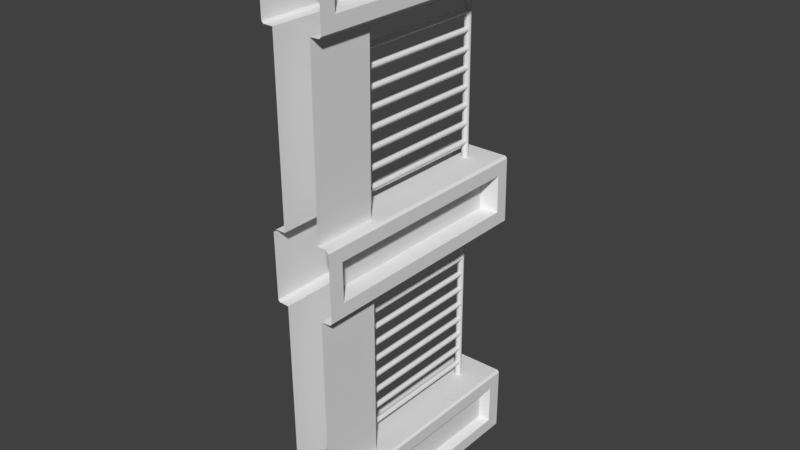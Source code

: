 # Source: wall01.blend  (saved by Blender 2.79.0; exported with 4.5.12 LTS)
import bpy
from mathutils import Matrix  # noqa: F401  (used for matrix-valued properties, if any)

bpy.ops.wm.read_factory_settings(use_empty=True)
scene = bpy.context.scene
scene.name = 'Scene'

# ---- collections
col_collection_1 = bpy.data.collections.new('Collection 1'); scene.collection.children.link(col_collection_1)

# ---- materials (node trees are filled in below, after node groups)
mat_wall01 = bpy.data.materials.new('wall01')
mat_wall01.alpha_threshold = 0.0
mat_wall01.use_transparent_shadow = False
mat_wall01.roughness = 0.5

# ---- material node trees

# ---- world
world_world = bpy.data.worlds.new('World'); scene.world = world_world
world_world.color = (0.05088, 0.05088, 0.05088)
world_world.use_sun_shadow = False
world_world.sun_shadow_jitter_overblur = 0.0
world_world.cycles.sampling_method = 'MANUAL'

# ---- meshes
me_cube_015 = bpy.data.meshes.new('Cube.015')
me_cube_015.from_pydata([(-0.05751, 1.323, -0.5428), (-0.05084, 1.323, -3.507), (-0.02946, 1.274, -0.5427), (-0.02279, 1.274, -3.507), (0.02663, 1.274, -0.5426), (0.0333, 1.274, -3.507), (0.05467, 1.323, -0.5425), (0.06134, 1.323, -3.507), (0.02663, 1.371, -0.5426), (0.0333, 1.371, -3.507), (-0.02946, 1.371, -0.5427), (-0.02279, 1.371, -3.507), (-0.04179, 1.369, -3.175), (-0.04179, 3.479, -3.175), (-0.01855, 1.369, -3.215), (-0.01855, 3.479, -3.215), (0.02774, 1.369, -3.215), (0.02774, 3.479, -3.215), (0.0508, 1.369, -3.174), (0.0508, 3.479, -3.174), (0.02756, 1.369, -3.134), (0.02756, 3.479, -3.134), (-0.01873, 1.369, -3.134), (-0.01873, 3.479, -3.134), (-0.04242, 1.369, -2.894), (-0.04242, 3.479, -2.894), (-0.01918, 1.369, -2.934), (-0.01918, 3.479, -2.934), (0.02711, 1.369, -2.934), (0.02711, 3.479, -2.934), (0.05017, 1.369, -2.894), (0.05017, 3.479, -2.894), (0.02693, 1.369, -2.854), (0.02693, 3.479, -2.854), (-0.01937, 1.369, -2.854), (-0.01937, 3.479, -2.854), (-0.04306, 1.369, -2.614), (-0.04306, 3.479, -2.614), (-0.01982, 1.369, -2.654), (-0.01982, 3.479, -2.654), (0.02648, 1.369, -2.654), (0.02648, 3.479, -2.654), (0.04954, 1.369, -2.613), (0.04954, 3.479, -2.613), (0.0263, 1.369, -2.573), (0.0263, 3.479, -2.573), (-0.02, 1.369, -2.574), (-0.02, 3.479, -2.574), (-0.04369, 1.369, -2.333), (-0.04369, 3.479, -2.333), (-0.02045, 1.369, -2.373), (-0.02045, 3.479, -2.373), (0.02585, 1.369, -2.373), (0.02585, 3.479, -2.373), (0.04891, 1.369, -2.333), (0.04891, 3.479, -2.333), (0.02567, 1.369, -2.293), (0.02567, 3.479, -2.293), (-0.02063, 1.369, -2.293), (-0.02063, 3.479, -2.293), (-0.04432, 1.369, -2.053), (-0.04432, 3.479, -2.053), (-0.02108, 1.369, -2.093), (-0.02108, 3.479, -2.093), (0.02522, 1.369, -2.093), (0.02522, 3.479, -2.093), (0.04828, 1.369, -2.053), (0.04828, 3.479, -2.053), (0.02504, 1.369, -2.013), (0.02504, 3.479, -2.013), (-0.02126, 1.369, -2.013), (-0.02126, 3.479, -2.013), (-0.04495, 1.369, -1.772), (-0.04495, 3.479, -1.772), (-0.02171, 1.369, -1.812), (-0.02171, 3.479, -1.812), (0.02459, 1.369, -1.812), (0.02459, 3.479, -1.812), (0.04765, 1.369, -1.772), (0.04765, 3.479, -1.772), (0.02441, 1.369, -1.732), (0.02441, 3.479, -1.732), (-0.02189, 1.369, -1.732), (-0.02189, 3.479, -1.732), (-0.04558, 1.369, -1.492), (-0.04558, 3.479, -1.492), (-0.02234, 1.369, -1.532), (-0.02234, 3.479, -1.532), (0.02396, 1.369, -1.532), (0.02396, 3.479, -1.532), (0.04702, 1.369, -1.492), (0.04702, 3.479, -1.492), (0.02378, 1.369, -1.452), (0.02378, 3.479, -1.452), (-0.02252, 1.369, -1.452), (-0.02252, 3.479, -1.452), (-0.04621, 1.369, -1.211), (-0.04621, 3.479, -1.211), (-0.02297, 1.369, -1.251), (-0.02297, 3.479, -1.251), (0.02333, 1.369, -1.251), (0.02333, 3.479, -1.251), (0.04638, 1.369, -1.211), (0.04638, 3.479, -1.211), (0.02315, 1.369, -1.171), (0.02315, 3.479, -1.171), (-0.02315, 1.369, -1.171), (-0.02315, 3.479, -1.171), (-0.05751, 3.479, -0.5428), (-0.05084, 3.479, -3.507), (-0.02946, 3.43, -0.5427), (-0.02279, 3.43, -3.507), (0.02663, 3.43, -0.5426), (0.0333, 3.43, -3.507), (0.05467, 3.479, -0.5425), (0.06134, 3.479, -3.507), (0.02663, 3.527, -0.5426), (0.0333, 3.527, -3.507), (-0.02946, 3.527, -0.5427), (-0.02279, 3.527, -3.507), (-0.04684, 1.369, -0.931), (-0.04684, 3.479, -0.931), (-0.0236, 1.369, -0.971), (-0.0236, 3.479, -0.971), (0.02269, 1.369, -0.9709), (0.02269, 3.479, -0.9709), (0.04575, 1.369, -0.9308), (0.04575, 3.479, -0.9308), (0.02251, 1.369, -0.8907), (0.02251, 3.479, -0.8907), (-0.02378, 1.369, -0.8908), (-0.02378, 3.479, -0.8909), (-0.09384, 1.311, 3.453), (-0.07183, 1.311, 0.413), (-0.06508, 1.261, 3.453), (-0.04307, 1.261, 0.4132), (-0.007558, 1.261, 3.453), (0.01445, 1.261, 0.4136), (0.0212, 1.311, 3.454), (0.04321, 1.311, 0.4138), (-0.007558, 1.361, 3.453), (0.01445, 1.361, 0.4136), (-0.06508, 1.361, 3.453), (-0.04307, 1.361, 0.4132), (-0.06425, 1.359, 0.7538), (-0.06425, 3.523, 0.7538), (-0.04022, 1.359, 0.7128), (-0.04022, 3.523, 0.7128), (0.007263, 1.359, 0.7132), (0.007263, 3.523, 0.7132), (0.0307, 1.359, 0.7545), (0.03071, 3.523, 0.7545), (0.006667, 1.359, 0.7954), (0.006668, 3.523, 0.7954), (-0.04081, 1.359, 0.7951), (-0.04081, 3.523, 0.7951), (-0.06634, 1.359, 1.041), (-0.06634, 3.523, 1.041), (-0.0423, 1.359, 1.0), (-0.0423, 3.523, 1.0), (0.005181, 1.359, 1.001), (0.00518, 3.523, 1.001), (0.02862, 1.359, 1.042), (0.02862, 3.523, 1.042), (0.004585, 1.359, 1.083), (0.004585, 3.523, 1.083), (-0.04289, 1.359, 1.083), (-0.04289, 3.523, 1.083), (-0.06842, 1.359, 1.329), (-0.06842, 3.523, 1.329), (-0.04438, 1.359, 1.288), (-0.04438, 3.523, 1.288), (0.003098, 1.359, 1.288), (0.003099, 3.523, 1.288), (0.02654, 1.359, 1.33), (0.02654, 3.523, 1.33), (0.002503, 1.359, 1.371), (0.002503, 3.523, 1.371), (-0.04498, 1.359, 1.37), (-0.04498, 3.523, 1.37), (-0.0705, 1.359, 1.617), (-0.0705, 3.523, 1.617), (-0.04646, 1.359, 1.576), (-0.04646, 3.523, 1.576), (0.001015, 1.359, 1.576), (0.001016, 3.523, 1.576), (0.02446, 1.359, 1.617), (0.02446, 3.523, 1.617), (0.0004205, 1.359, 1.658), (0.0004209, 3.523, 1.658), (-0.04706, 1.359, 1.658), (-0.04706, 3.523, 1.658), (-0.07258, 1.359, 1.904), (-0.07258, 3.523, 1.904), (-0.04855, 1.359, 1.863), (-0.04855, 3.523, 1.863), (-0.001067, 1.359, 1.864), (-0.001067, 3.523, 1.864), (0.02238, 1.359, 1.905), (0.02238, 3.523, 1.905), (-0.001663, 1.359, 1.946), (-0.001663, 3.523, 1.946), (-0.04914, 1.359, 1.945), (-0.04914, 3.523, 1.945), (-0.07467, 1.359, 2.192), (-0.07467, 3.523, 2.192), (-0.05063, 1.359, 2.151), (-0.05063, 3.523, 2.151), (-0.003149, 1.359, 2.151), (-0.003149, 3.523, 2.151), (0.02029, 1.359, 2.192), (0.02029, 3.523, 2.192), (-0.003745, 1.359, 2.233), (-0.003745, 3.523, 2.233), (-0.05122, 1.359, 2.233), (-0.05122, 3.523, 2.233), (-0.07675, 1.359, 2.479), (-0.07675, 3.523, 2.479), (-0.05271, 1.359, 2.438), (-0.05271, 3.523, 2.438), (-0.005232, 1.359, 2.439), (-0.005232, 3.523, 2.439), (0.01821, 1.359, 2.48), (0.01821, 3.523, 2.48), (-0.005827, 1.359, 2.521), (-0.005827, 3.523, 2.521), (-0.05331, 1.359, 2.521), (-0.05331, 3.523, 2.521), (-0.07883, 1.359, 2.767), (-0.07883, 3.523, 2.767), (-0.05479, 1.359, 2.726), (-0.05479, 3.523, 2.726), (-0.007315, 1.359, 2.726), (-0.007314, 3.523, 2.726), (0.01613, 1.359, 2.768), (0.01613, 3.523, 2.768), (-0.00791, 1.359, 2.809), (-0.00791, 3.523, 2.809), (-0.05539, 1.359, 2.808), (-0.05539, 3.523, 2.808), (-0.09384, 3.523, 3.453), (-0.07183, 3.523, 0.413), (-0.06508, 3.473, 3.453), (-0.04307, 3.473, 0.4132), (-0.007558, 3.473, 3.453), (0.01445, 3.473, 0.4136), (0.0212, 3.523, 3.454), (0.04321, 3.523, 0.4138), (-0.007558, 3.572, 3.453), (0.01445, 3.572, 0.4136), (-0.06508, 3.572, 3.453), (-0.04307, 3.572, 0.4132), (-0.08091, 1.359, 3.055), (-0.08091, 3.523, 3.055), (-0.05688, 1.359, 3.014), (-0.05688, 3.523, 3.014), (-0.009397, 1.359, 3.014), (-0.009396, 3.523, 3.014), (0.01405, 1.359, 3.055), (0.01405, 3.523, 3.055), (-0.009992, 1.359, 3.096), (-0.009992, 3.523, 3.096), (-0.05747, 1.359, 3.096), (-0.05747, 3.523, 3.096), (0.4889, 0.1795, -4.287), (0.4889, 1.138, -4.287), (0.3108, 0.01353, -3.402), (-0.308, 0.01353, -3.401), (0.4889, 3.737, -4.287), (0.4892, 3.737, -3.642), (0.4892, 0.1795, -3.642), (0.4892, 1.138, -3.642), (-0.3153, -0.005933, -0.6077), (0.3035, -0.005933, -0.6122), (0.4837, 0.2459, -0.3594), (0.4837, 1.145, -0.3594), (-0.3229, 0.006074, 0.5052), (0.4747, 0.2459, 0.2503), (0.4747, 1.145, 0.2503), (0.4837, 3.721, -0.3594), (0.4747, 3.721, 0.2503), (0.3377, 1.159, -3.698), (0.3374, 1.159, -4.231), (0.3374, 0.2384, -4.231), (0.3377, 0.2384, -3.698), (0.3377, 3.657, -3.698), (0.3374, 3.657, -4.231), (0.2782, 0.006073, 0.5032), (0.2225, 1.171, 0.2036), (0.2302, 1.171, -0.3201), (0.2302, 0.3144, -0.3201), (0.2225, 0.3144, 0.2036), (0.2225, 3.626, 0.2036), (0.2302, 3.626, -0.3201), (-0.332, -0.005932, 3.288), (0.2868, -0.005932, 3.282), (0.4676, 0.2459, 3.534), (0.4676, 1.145, 3.534), (0.4601, 0.2459, 4.144), (0.4601, 1.145, 4.144), (0.4676, 3.721, 3.534), (0.4601, 3.721, 4.144), (0.2077, 1.171, 4.098), (0.2142, 1.171, 3.574), (0.2142, 0.3144, 3.574), (0.2077, 0.3144, 4.098), (0.2077, 3.626, 4.098), (0.2142, 3.626, 3.574), (-0.4507, 0.006602, -4.527), (-0.4873, 0.006602, -4.49), (-0.4507, 1.132, -4.527), (-0.4873, 1.132, -4.49), (0.3108, 1.05, -3.402), (0.2736, 1.087, -3.402), (0.3462, 1.096, -3.402), (-0.2709, 1.087, -3.401), (-0.308, 1.05, -3.401), (-0.3435, 1.096, -3.401), (-0.4507, 3.973, -4.527), (-0.4507, 4.01, -4.49), (-0.4873, 3.973, -4.49), (-0.4867, 3.973, -3.438), (-0.4501, 4.01, -3.438), (-0.4501, 3.973, -3.401), (-0.4867, 1.132, -3.438), (-0.4501, 1.132, -3.401), (-0.4867, 0.006603, -3.438), (-0.4501, 0.01588, -3.401), (-0.4501, 0.006603, -3.401), (-0.3153, 1.05, -0.6077), (-0.2783, 1.087, -0.608), (-0.3501, 1.098, -0.6078), (0.2665, 1.087, -0.612), (0.3035, 1.05, -0.6122), (0.3384, 1.098, -0.6121), (-0.4626, 1.145, -0.6082), (-0.4997, 1.145, -0.5718), (-0.4626, 0.005197, -0.6082), (-0.4997, -0.006391, -0.5718), (-0.4626, -0.006391, -0.6084), (-0.4626, 3.937, -0.6084), (-0.4632, 3.973, -0.5719), (-0.4997, 3.937, -0.5718), (-0.4791, 3.937, 0.5057), (-0.5152, 3.937, 0.4693), (-0.4786, 3.973, 0.4692), (0.4887, 0.03117, -4.493), (0.4522, 0.006603, -4.527), (0.4887, 0.006603, -4.491), (0.4887, 1.133, -4.493), (0.4522, 1.132, -4.527), (0.4528, 1.132, -3.402), (0.4894, 1.133, -3.436), (0.4528, 0.01588, -3.402), (0.4894, 0.03117, -3.436), (0.4894, 0.006603, -3.438), (0.4528, 0.006603, -3.402), (0.4528, 3.973, -3.402), (0.4528, 4.01, -3.438), (0.4894, 3.971, -3.436), (0.4522, 3.973, -4.527), (0.4887, 3.971, -4.493), (0.4522, 4.01, -4.491), (0.4869, 1.145, -0.5751), (0.4509, 1.145, -0.6115), (0.4869, 0.03016, -0.5751), (0.4509, 0.005197, -0.6118), (0.4509, -0.006391, -0.6115), (0.4869, -0.006391, -0.5751), (0.4344, 3.937, 0.5027), (0.4349, 3.973, 0.4661), (0.4715, 3.937, 0.466), (0.4509, 3.937, -0.6115), (0.4869, 3.937, -0.5751), (0.4504, 3.973, -0.575), (-0.4794, 1.145, 3.288), (-0.5164, 1.145, 3.325), (-0.4794, 0.005197, 3.288), (-0.5164, -0.00639, 3.325), (-0.4794, -0.00639, 3.288), (-0.5292, 1.145, 4.366), (-0.4931, 1.145, 4.402), (-0.5292, -0.00639, 4.366), (-0.4931, -0.00639, 4.402), (-0.4794, 3.937, 3.288), (-0.4799, 3.973, 3.324), (-0.5164, 3.937, 3.325), (-0.4931, 3.937, 4.402), (-0.5292, 3.937, 4.366), (-0.4927, 3.973, 4.365), (0.4702, 1.145, 3.319), (0.4341, 1.145, 3.282), (0.4702, 0.03016, 3.319), (0.4341, 0.005197, 3.282), (0.4341, -0.00639, 3.282), (0.4702, -0.00639, 3.319), (0.4204, 1.145, 4.397), (0.4574, 1.145, 4.36), (0.4204, -0.00639, 4.397), (0.4574, 0.03016, 4.36), (0.4574, -0.00639, 4.36), (0.4204, 3.937, 4.397), (0.4209, 3.973, 4.36), (0.4574, 3.937, 4.36), (0.4341, 3.937, 3.282), (0.4702, 3.937, 3.319), (0.4337, 3.973, 3.319), (-0.5152, 1.145, 0.4693), (-0.4791, 1.145, 0.5057), (-0.5152, -0.006391, 0.4693), (-0.4791, 0.006943, 0.5057), (-0.4791, -0.006391, 0.5057), (0.4344, 0.006943, 0.5027), (0.4715, 0.03016, 0.466), (0.4715, -0.006391, 0.466), (0.4344, -0.006391, 0.5027), (0.4344, 1.145, 0.5027), (0.4715, 1.145, 0.466), (-0.2863, 1.075, 0.5051), (-0.3229, 1.039, 0.5052), (-0.3558, 1.089, 0.5053), (0.2782, 1.039, 0.5032), (0.2415, 1.075, 0.5033), (0.3111, 1.089, 0.5031), (-0.332, 1.051, 3.288), (-0.2956, 1.087, 3.288), (-0.3655, 1.1, 3.288), (0.2503, 1.087, 3.282), (0.2868, 1.051, 3.282), (0.3202, 1.1, 3.282)], [], [(0, 1, 3, 2), (2, 3, 5, 4), (4, 5, 7, 6), (6, 7, 9, 8), (8, 9, 11, 10), (10, 11, 1, 0), (12, 13, 15, 14), (14, 15, 17, 16), (16, 17, 19, 18), (18, 19, 21, 20), (20, 21, 23, 22), (22, 23, 13, 12), (24, 25, 27, 26), (26, 27, 29, 28), (28, 29, 31, 30), (30, 31, 33, 32), (32, 33, 35, 34), (34, 35, 25, 24), (36, 37, 39, 38), (38, 39, 41, 40), (40, 41, 43, 42), (42, 43, 45, 44), (44, 45, 47, 46), (46, 47, 37, 36), (48, 49, 51, 50), (50, 51, 53, 52), (52, 53, 55, 54), (54, 55, 57, 56), (56, 57, 59, 58), (58, 59, 49, 48), (60, 61, 63, 62), (62, 63, 65, 64), (64, 65, 67, 66), (66, 67, 69, 68), (68, 69, 71, 70), (70, 71, 61, 60), (72, 73, 75, 74), (74, 75, 77, 76), (76, 77, 79, 78), (78, 79, 81, 80), (80, 81, 83, 82), (82, 83, 73, 72), (84, 85, 87, 86), (86, 87, 89, 88), (88, 89, 91, 90), (90, 91, 93, 92), (92, 93, 95, 94), (94, 95, 85, 84), (96, 97, 99, 98), (98, 99, 101, 100), (100, 101, 103, 102), (102, 103, 105, 104), (104, 105, 107, 106), (106, 107, 97, 96), (108, 109, 111, 110), (110, 111, 113, 112), (112, 113, 115, 114), (114, 115, 117, 116), (116, 117, 119, 118), (118, 119, 109, 108), (120, 121, 123, 122), (122, 123, 125, 124), (124, 125, 127, 126), (126, 127, 129, 128), (128, 129, 131, 130), (130, 131, 121, 120), (132, 133, 135, 134), (134, 135, 137, 136), (136, 137, 139, 138), (138, 139, 141, 140), (140, 141, 143, 142), (142, 143, 133, 132), (144, 145, 147, 146), (146, 147, 149, 148), (148, 149, 151, 150), (150, 151, 153, 152), (152, 153, 155, 154), (154, 155, 145, 144), (156, 157, 159, 158), (158, 159, 161, 160), (160, 161, 163, 162), (162, 163, 165, 164), (164, 165, 167, 166), (166, 167, 157, 156), (168, 169, 171, 170), (170, 171, 173, 172), (172, 173, 175, 174), (174, 175, 177, 176), (176, 177, 179, 178), (178, 179, 169, 168), (180, 181, 183, 182), (182, 183, 185, 184), (184, 185, 187, 186), (186, 187, 189, 188), (188, 189, 191, 190), (190, 191, 181, 180), (192, 193, 195, 194), (194, 195, 197, 196), (196, 197, 199, 198), (198, 199, 201, 200), (200, 201, 203, 202), (202, 203, 193, 192), (204, 205, 207, 206), (206, 207, 209, 208), (208, 209, 211, 210), (210, 211, 213, 212), (212, 213, 215, 214), (214, 215, 205, 204), (216, 217, 219, 218), (218, 219, 221, 220), (220, 221, 223, 222), (222, 223, 225, 224), (224, 225, 227, 226), (226, 227, 217, 216), (228, 229, 231, 230), (230, 231, 233, 232), (232, 233, 235, 234), (234, 235, 237, 236), (236, 237, 239, 238), (238, 239, 229, 228), (240, 241, 243, 242), (242, 243, 245, 244), (244, 245, 247, 246), (246, 247, 249, 248), (248, 249, 251, 250), (250, 251, 241, 240), (252, 253, 255, 254), (254, 255, 257, 256), (256, 257, 259, 258), (258, 259, 261, 260), (260, 261, 263, 262), (262, 263, 253, 252), (309, 326, 324, 311), (310, 318, 360, 350), (266, 353, 351, 314, 312), (264, 283, 284, 270), (347, 308, 310, 350), (351, 357, 323, 325), (324, 321, 320, 311), (271, 281, 285, 269), (315, 330, 332, 313), (322, 358, 362, 319), (272, 337, 335, 331, 329), (312, 333, 273, 266), (267, 272, 329, 316), (334, 364, 366, 273, 333), (314, 351, 325, 317, 315, 313), (317, 325, 327, 267, 316), (407, 344, 342, 336), (331, 335, 364, 334, 332, 330), (338, 409, 407, 336), (341, 345, 370, 374), (294, 377, 375, 426, 424), (275, 289, 290, 274), (335, 340, 372, 364), (416, 369, 343, 408), (264, 346, 349, 265), (274, 290, 291, 277), (270, 354, 355, 348, 346, 264), (269, 359, 352, 271), (265, 349, 361, 268), (274, 365, 363, 275), (268, 361, 359, 269), (271, 352, 354, 270), (284, 283, 282, 281), (282, 286, 285, 281), (265, 282, 283, 264), (268, 286, 282, 265), (269, 285, 286, 268), (270, 284, 281, 271), (275, 363, 373, 279), (279, 373, 371, 280), (280, 371, 417, 278), (426, 375, 391, 429, 427, 425), (277, 413, 414, 368, 365, 274), (289, 288, 291, 290), (289, 293, 292, 288), (279, 293, 289, 275), (280, 292, 293, 279), (277, 291, 288, 278), (278, 288, 292, 280), (378, 382, 380, 376), (380, 388, 386, 376), (375, 384, 404, 391), (297, 390, 405, 300), (383, 398, 396, 381), (396, 401, 387, 381), (297, 303, 304, 296), (296, 392, 390, 297), (385, 389, 402, 406), (296, 304, 305, 298), (429, 391, 393, 295, 428), (301, 403, 397, 299), (299, 397, 399, 298), (425, 427, 422, 418), (300, 405, 403, 301), (298, 399, 400, 395, 392, 296), (303, 302, 305, 304), (303, 307, 306, 302), (300, 307, 303, 297), (301, 306, 307, 300), (298, 305, 302, 299), (299, 302, 306, 301), (420, 408, 410, 276, 419), (428, 295, 287, 421), (278, 417, 413, 277), (287, 412, 416, 423, 421), (423, 416, 408, 420, 418, 422), (312, 314, 313), (315, 317, 316), (318, 320, 319), (321, 323, 322), (326, 328, 327), (329, 331, 330), (332, 334, 333), (337, 339, 338), (340, 342, 341), (343, 345, 344), (346, 348, 347), (353, 356, 355, 354), (357, 359, 358), (360, 362, 361), (365, 368, 367, 366), (369, 371, 370), (372, 374, 373), (377, 379, 378), (384, 386, 385), (387, 389, 388), (392, 395, 394, 393), (398, 400, 399), (401, 403, 402), (404, 406, 405), (409, 411, 410), (412, 415, 414, 413), (346, 347, 350, 349), (311, 310, 308, 309), (325, 324, 326, 327), (352, 351, 353, 354), (362, 360, 318, 319), (319, 320, 321, 322), (322, 323, 357, 358), (358, 359, 361, 362), (324, 325, 323, 321), (359, 357, 351, 352), (349, 350, 360, 361), (320, 318, 310, 311), (332, 333, 312, 313), (329, 330, 315, 316), (336, 335, 337, 338), (364, 363, 365, 366), (408, 407, 409, 410), (417, 416, 412, 413), (340, 341, 374, 372), (345, 343, 369, 370), (341, 342, 344, 345), (370, 371, 373, 374), (335, 336, 342, 340), (343, 344, 407, 408), (371, 369, 416, 417), (372, 373, 363, 364), (376, 375, 377, 378), (391, 390, 392, 393), (381, 380, 382, 383), (397, 396, 398, 399), (384, 385, 406, 404), (389, 387, 401, 402), (385, 386, 388, 389), (402, 403, 405, 406), (375, 376, 386, 384), (387, 388, 380, 381), (403, 401, 396, 397), (404, 405, 390, 391), (418, 420, 419), (421, 423, 422), (424, 426, 425), (427, 429, 428), (424, 425, 418, 419), (421, 422, 427, 428), (294, 424, 419, 276)])
me_cube_015.polygons.foreach_set('use_smooth', [True] * 279)
_k = set([(264, 265), (264, 270), (264, 283), (265, 268), (266, 312), (267, 316), (268, 269), (268, 286), (269, 271), (269, 285), (270, 271), (270, 284), (272, 329), (273, 333), (274, 275), (274, 277), (274, 290), (275, 279), (276, 419), (277, 278), (277, 291), (278, 280), (279, 280), (279, 293), (280, 292), (281, 284), (281, 285), (282, 283), (282, 286), (283, 284), (285, 286), (287, 421), (288, 291), (288, 292), (289, 290), (289, 293), (290, 291), (292, 293), (294, 424), (295, 428), (296, 297), (296, 298), (296, 304), (297, 300), (298, 299), (298, 305), (299, 301), (300, 301), (300, 307), (301, 306), (302, 305), (302, 306), (303, 304), (303, 307), (304, 305), (306, 307), (308, 310), (309, 311), (310, 318), (311, 320), (312, 313), (312, 333), (313, 315), (313, 332), (315, 316), (315, 330), (316, 329), (318, 319), (318, 320), (318, 360), (319, 320), (319, 322), (319, 362), (320, 321), (321, 322), (321, 323), (321, 324), (322, 323), (322, 358), (323, 325), (323, 357), (324, 326), (325, 327), (326, 327), (329, 330), (330, 332), (332, 333), (335, 337), (335, 340), (336, 338), (336, 342), (337, 338), (340, 341), (340, 342), (340, 372), (341, 342), (341, 345), (341, 374), (342, 344), (343, 344), (343, 345), (343, 369), (343, 408), (344, 345), (344, 407), (345, 370), (346, 347), (346, 348), (346, 349), (347, 350), (349, 361), (350, 360), (351, 353), (351, 357), (352, 354), (352, 359), (353, 354), (354, 355), (357, 358), (357, 359), (358, 359), (358, 362), (359, 361), (360, 361), (360, 362), (361, 362), (363, 365), (363, 373), (364, 366), (364, 372), (365, 366), (365, 368), (369, 370), (369, 371), (369, 416), (370, 371), (370, 374), (371, 373), (371, 417), (372, 373), (372, 374), (373, 374), (375, 377), (375, 384), (376, 378), (376, 386), (377, 378), (380, 382), (380, 388), (381, 383), (381, 387), (384, 385), (384, 386), (384, 404), (385, 386), (385, 389), (385, 406), (386, 388), (387, 388), (387, 389), (387, 401), (388, 389), (389, 402), (390, 392), (390, 405), (391, 393), (391, 404), (392, 393), (392, 395), (396, 398), (396, 401), (397, 399), (397, 403), (399, 400), (401, 402), (401, 403), (402, 403), (402, 406), (403, 405), (404, 405), (404, 406), (405, 406), (407, 409), (408, 410), (409, 410), (412, 416), (413, 414), (413, 417), (418, 419), (418, 422), (418, 425), (419, 424), (421, 422), (421, 428), (422, 427), (424, 425), (425, 427), (427, 428)])
me_cube_015.attributes.new('sharp_edge', 'BOOLEAN', 'EDGE').data.foreach_set('value', [ (min(e.vertices), max(e.vertices)) in _k for e in me_cube_015.edges])
_uv = me_cube_015.uv_layers.new(name='UVMap')
_uv.uv.foreach_set('vector', [0.04053, 0.4994, 0.04053, 0.9471, 0.03384, 0.9471, 0.03384, 0.4994, 0.03384, 0.4994, 0.03384, 0.9471, 0.02714, 0.9471, 0.02714, 0.4994, 0.02714, 0.4994, 0.02714, 0.9471, 0.02045, 0.9471, 0.02045, 0.4994, 0.06062, 0.4994, 0.06062, 0.9471, 0.05392, 0.9471, 0.05392, 0.4994, 0.05392, 0.4994, 0.05392, 0.9471, 0.04723, 0.9471, 0.04723, 0.4994, 0.04723, 0.4994, 0.04723, 0.9471, 0.04053, 0.9471, 0.04053, 0.4994, 0.4463, 0.4994, 0.4463, 0.9471, 0.4396, 0.9471, 0.4396, 0.4994, 0.4396, 0.4994, 0.4396, 0.9471, 0.4329, 0.9471, 0.4329, 0.4994, 0.4329, 0.4994, 0.4329, 0.9471, 0.4262, 0.9471, 0.4262, 0.4994, 0.4664, 0.4994, 0.4664, 0.9471, 0.4597, 0.9471, 0.4597, 0.4994, 0.4597, 0.4994, 0.4597, 0.9471, 0.453, 0.9471, 0.453, 0.4994, 0.453, 0.4994, 0.453, 0.9471, 0.4463, 0.9471, 0.4463, 0.4994, 0.4057, 0.4994, 0.4057, 0.9471, 0.399, 0.9471, 0.399, 0.4994, 0.399, 0.4994, 0.399, 0.9471, 0.3923, 0.9471, 0.3923, 0.4994, 0.3923, 0.4994, 0.3923, 0.9471, 0.3856, 0.9471, 0.3856, 0.4994, 0.4258, 0.4994, 0.4258, 0.9471, 0.4191, 0.9471, 0.4191, 0.4994, 0.4191, 0.4994, 0.4191, 0.9471, 0.4124, 0.9471, 0.4124, 0.4994, 0.4124, 0.4994, 0.4124, 0.9471, 0.4057, 0.9471, 0.4057, 0.4994, 0.3654, 0.4994, 0.3654, 0.9471, 0.3587, 0.9471, 0.3587, 0.4994, 0.3587, 0.4994, 0.3587, 0.9471, 0.352, 0.9471, 0.352, 0.4994, 0.352, 0.4994, 0.352, 0.9471, 0.3453, 0.9471, 0.3453, 0.4994, 0.3855, 0.4994, 0.3855, 0.9471, 0.3788, 0.9471, 0.3788, 0.4994, 0.3788, 0.4994, 0.3788, 0.9471, 0.3721, 0.9471, 0.3721, 0.4994, 0.3721, 0.4994, 0.3721, 0.9471, 0.3654, 0.9471, 0.3654, 0.4994, 0.3251, 0.4994, 0.3251, 0.9471, 0.3184, 0.9471, 0.3184, 0.4994, 0.3184, 0.4994, 0.3184, 0.9471, 0.3117, 0.9471, 0.3117, 0.4994, 0.3117, 0.4994, 0.3117, 0.9471, 0.305, 0.9471, 0.305, 0.4994, 0.3452, 0.4994, 0.3452, 0.9471, 0.3385, 0.9471, 0.3385, 0.4994, 0.3385, 0.4994, 0.3385, 0.9471, 0.3318, 0.9471, 0.3318, 0.4994, 0.3318, 0.4994, 0.3318, 0.9471, 0.3251, 0.9471, 0.3251, 0.4994, 0.2843, 0.4994, 0.2843, 0.9471, 0.2776, 0.9471, 0.2776, 0.4994, 0.2776, 0.4994, 0.2776, 0.9471, 0.2709, 0.9471, 0.2709, 0.4994, 0.2709, 0.4994, 0.2709, 0.9471, 0.2642, 0.9471, 0.2642, 0.4994, 0.3044, 0.4994, 0.3044, 0.9471, 0.2977, 0.9471, 0.2977, 0.4994, 0.2977, 0.4994, 0.2977, 0.9471, 0.291, 0.9471, 0.291, 0.4994, 0.291, 0.4994, 0.291, 0.9471, 0.2843, 0.9471, 0.2843, 0.4994, 0.2437, 0.4994, 0.2437, 0.9471, 0.237, 0.9471, 0.237, 0.4994, 0.237, 0.4994, 0.237, 0.9471, 0.2303, 0.9471, 0.2303, 0.4994, 0.2303, 0.4994, 0.2303, 0.9471, 0.2236, 0.9471, 0.2236, 0.4994, 0.2638, 0.4994, 0.2638, 0.9471, 0.2571, 0.9471, 0.2571, 0.4994, 0.2571, 0.4994, 0.2571, 0.9471, 0.2504, 0.9471, 0.2504, 0.4994, 0.2504, 0.4994, 0.2504, 0.9471, 0.2437, 0.9471, 0.2437, 0.4994, 0.2033, 0.4994, 0.2033, 0.9471, 0.1966, 0.9471, 0.1966, 0.4994, 0.1966, 0.4994, 0.1966, 0.9471, 0.1899, 0.9471, 0.1899, 0.4994, 0.1899, 0.4994, 0.1899, 0.9471, 0.1832, 0.9471, 0.1832, 0.4994, 0.2234, 0.4994, 0.2234, 0.9471, 0.2167, 0.9471, 0.2167, 0.4994, 0.2167, 0.4994, 0.2167, 0.9471, 0.21, 0.9471, 0.21, 0.4994, 0.21, 0.4994, 0.21, 0.9471, 0.2033, 0.9471, 0.2033, 0.4994, 0.1629, 0.4994, 0.1629, 0.9471, 0.1562, 0.9471, 0.1562, 0.4994, 0.1562, 0.4994, 0.1562, 0.9471, 0.1495, 0.9471, 0.1495, 0.4994, 0.1495, 0.4994, 0.1495, 0.9471, 0.1428, 0.9471, 0.1428, 0.4994, 0.1829, 0.4994, 0.1829, 0.9471, 0.1762, 0.9471, 0.1762, 0.4994, 0.1762, 0.4994, 0.1762, 0.9471, 0.1696, 0.9471, 0.1696, 0.4994, 0.1696, 0.4994, 0.1696, 0.9471, 0.1629, 0.9471, 0.1629, 0.4994, 0.08083, 0.4994, 0.08083, 0.9471, 0.07413, 0.9471, 0.07413, 0.4994, 0.07413, 0.4994, 0.07413, 0.9471, 0.06744, 0.9471, 0.06744, 0.4994, 0.06744, 0.4994, 0.06744, 0.9471, 0.06074, 0.9471, 0.06074, 0.4994, 0.1009, 0.4994, 0.1009, 0.9471, 0.09422, 0.9471, 0.09422, 0.4994, 0.09422, 0.4994, 0.09422, 0.9471, 0.08752, 0.9471, 0.08752, 0.4994, 0.08752, 0.4994, 0.08752, 0.9471, 0.08083, 0.9471, 0.08083, 0.4994, 0.1221, 0.4994, 0.1221, 0.9471, 0.1154, 0.9471, 0.1154, 0.4994, 0.1154, 0.4994, 0.1154, 0.9471, 0.1087, 0.9471, 0.1087, 0.4994, 0.1087, 0.4994, 0.1087, 0.9471, 0.102, 0.9471, 0.102, 0.4994, 0.1421, 0.4994, 0.1421, 0.9471, 0.1354, 0.9471, 0.1354, 0.4994, 0.1354, 0.4994, 0.1354, 0.9471, 0.1287, 0.9471, 0.1287, 0.4994, 0.1287, 0.4994, 0.1287, 0.9471, 0.1221, 0.9471, 0.1221, 0.4994, 0.04053, 0.4994, 0.04053, 0.9471, 0.03384, 0.9471, 0.03384, 0.4994, 0.03384, 0.4994, 0.03384, 0.9471, 0.02714, 0.9471, 0.02714, 0.4994, 0.02714, 0.4994, 0.02714, 0.9471, 0.02045, 0.9471, 0.02045, 0.4994, 0.06062, 0.4994, 0.06062, 0.9471, 0.05392, 0.9471, 0.05392, 0.4994, 0.05392, 0.4994, 0.05392, 0.9471, 0.04723, 0.9471, 0.04723, 0.4994, 0.04723, 0.4994, 0.04723, 0.9471, 0.04053, 0.9471, 0.04053, 0.4994, 0.4463, 0.4994, 0.4463, 0.9471, 0.4396, 0.9471, 0.4396, 0.4994, 0.4396, 0.4994, 0.4396, 0.9471, 0.4329, 0.9471, 0.4329, 0.4994, 0.4329, 0.4994, 0.4329, 0.9471, 0.4262, 0.9471, 0.4262, 0.4994, 0.4664, 0.4994, 0.4664, 0.9471, 0.4597, 0.9471, 0.4597, 0.4994, 0.4597, 0.4994, 0.4597, 0.9471, 0.453, 0.9471, 0.453, 0.4994, 0.453, 0.4994, 0.453, 0.9471, 0.4463, 0.9471, 0.4463, 0.4994, 0.4057, 0.4994, 0.4057, 0.9471, 0.399, 0.9471, 0.399, 0.4994, 0.399, 0.4994, 0.399, 0.9471, 0.3923, 0.9471, 0.3923, 0.4994, 0.3923, 0.4994, 0.3923, 0.9471, 0.3856, 0.9471, 0.3856, 0.4994, 0.4258, 0.4994, 0.4258, 0.9471, 0.4191, 0.9471, 0.4191, 0.4994, 0.4191, 0.4994, 0.4191, 0.9471, 0.4124, 0.9471, 0.4124, 0.4994, 0.4124, 0.4994, 0.4124, 0.9471, 0.4057, 0.9471, 0.4057, 0.4994, 0.3654, 0.4994, 0.3654, 0.9471, 0.3587, 0.9471, 0.3587, 0.4994, 0.3587, 0.4994, 0.3587, 0.9471, 0.352, 0.9471, 0.352, 0.4994, 0.352, 0.4994, 0.352, 0.9471, 0.3453, 0.9471, 0.3453, 0.4994, 0.3855, 0.4994, 0.3855, 0.9471, 0.3788, 0.9471, 0.3788, 0.4994, 0.3788, 0.4994, 0.3788, 0.9471, 0.3721, 0.9471, 0.3721, 0.4994, 0.3721, 0.4994, 0.3721, 0.9471, 0.3654, 0.9471, 0.3654, 0.4994, 0.3251, 0.4994, 0.3251, 0.9471, 0.3184, 0.9471, 0.3184, 0.4994, 0.3184, 0.4994, 0.3184, 0.9471, 0.3117, 0.9471, 0.3117, 0.4994, 0.3117, 0.4994, 0.3117, 0.9471, 0.305, 0.9471, 0.305, 0.4994, 0.3452, 0.4994, 0.3452, 0.9471, 0.3385, 0.9471, 0.3385, 0.4994, 0.3385, 0.4994, 0.3385, 0.9471, 0.3318, 0.9471, 0.3318, 0.4994, 0.3318, 0.4994, 0.3318, 0.9471, 0.3251, 0.9471, 0.3251, 0.4994, 0.2843, 0.4994, 0.2843, 0.9471, 0.2776, 0.9471, 0.2776, 0.4994, 0.2776, 0.4994, 0.2776, 0.9471, 0.2709, 0.9471, 0.2709, 0.4994, 0.2709, 0.4994, 0.2709, 0.9471, 0.2642, 0.9471, 0.2642, 0.4994, 0.3044, 0.4994, 0.3044, 0.9471, 0.2977, 0.9471, 0.2977, 0.4994, 0.2977, 0.4994, 0.2977, 0.9471, 0.291, 0.9471, 0.291, 0.4994, 0.291, 0.4994, 0.291, 0.9471, 0.2843, 0.9471, 0.2843, 0.4994, 0.2437, 0.4994, 0.2437, 0.9471, 0.237, 0.9471, 0.237, 0.4994, 0.237, 0.4994, 0.237, 0.9471, 0.2303, 0.9471, 0.2303, 0.4994, 0.2303, 0.4994, 0.2303, 0.9471, 0.2236, 0.9471, 0.2236, 0.4994, 0.2638, 0.4994, 0.2638, 0.9471, 0.2571, 0.9471, 0.2571, 0.4994, 0.2571, 0.4994, 0.2571, 0.9471, 0.2504, 0.9471, 0.2504, 0.4994, 0.2504, 0.4994, 0.2504, 0.9471, 0.2437, 0.9471, 0.2437, 0.4994, 0.2033, 0.4994, 0.2033, 0.9471, 0.1966, 0.9471, 0.1966, 0.4994, 0.1966, 0.4994, 0.1966, 0.9471, 0.1899, 0.9471, 0.1899, 0.4994, 0.1899, 0.4994, 0.1899, 0.9471, 0.1832, 0.9471, 0.1832, 0.4994, 0.2234, 0.4994, 0.2234, 0.9471, 0.2167, 0.9471, 0.2167, 0.4994, 0.2167, 0.4994, 0.2167, 0.9471, 0.21, 0.9471, 0.21, 0.4994, 0.21, 0.4994, 0.21, 0.9471, 0.2033, 0.9471, 0.2033, 0.4994, 0.1629, 0.4994, 0.1629, 0.9471, 0.1562, 0.9471, 0.1562, 0.4994, 0.1562, 0.4994, 0.1562, 0.9471, 0.1495, 0.9471, 0.1495, 0.4994, 0.1495, 0.4994, 0.1495, 0.9471, 0.1428, 0.9471, 0.1428, 0.4994, 0.1829, 0.4994, 0.1829, 0.9471, 0.1762, 0.9471, 0.1762, 0.4994, 0.1762, 0.4994, 0.1762, 0.9471, 0.1696, 0.9471, 0.1696, 0.4994, 0.1696, 0.4994, 0.1696, 0.9471, 0.1629, 0.9471, 0.1629, 0.4994, 0.08083, 0.4994, 0.08083, 0.9471, 0.07413, 0.9471, 0.07413, 0.4994, 0.07413, 0.4994, 0.07413, 0.9471, 0.06744, 0.9471, 0.06744, 0.4994, 0.06744, 0.4994, 0.06744, 0.9471, 0.06074, 0.9471, 0.06074, 0.4994, 0.1009, 0.4994, 0.1009, 0.9471, 0.09422, 0.9471, 0.09422, 0.4994, 0.09422, 0.4994, 0.09422, 0.9471, 0.08752, 0.9471, 0.08752, 0.4994, 0.08752, 0.4994, 0.08752, 0.9471, 0.08083, 0.9471, 0.08083, 0.4994, 0.1221, 0.4994, 0.1221, 0.9471, 0.1154, 0.9471, 0.1154, 0.4994, 0.1154, 0.4994, 0.1154, 0.9471, 0.1087, 0.9471, 0.1087, 0.4994, 0.1087, 0.4994, 0.1087, 0.9471, 0.102, 0.9471, 0.102, 0.4994, 0.1421, 0.4994, 0.1421, 0.9471, 0.1354, 0.9471, 0.1354, 0.4994, 0.1354, 0.4994, 0.1354, 0.9471, 0.1287, 0.9471, 0.1287, 0.4994, 0.1287, 0.4994, 0.1287, 0.9471, 0.1221, 0.9471, 0.1221, 0.4994, 0.9691, 0.01776, 0.8636, 0.01776, 0.8636, 0.1168, 0.9691, 0.1168, 0.8248, 0.118, 0.8248, 0.3658, 0.7458, 0.3654, 0.7458, 0.1179, 0.6351, 0.02163, 0.6476, 0.0212, 0.6476, 0.1182, 0.6382, 0.1155, 0.6351, 0.1115, 0.7248, 0.03486, 0.72, 0.0398, 0.6736, 0.03979, 0.6686, 0.03486, 0.7458, 0.01981, 0.8248, 0.01987, 0.8248, 0.118, 0.7458, 0.1179, 0.6476, 0.1182, 0.6476, 0.3651, 0.5691, 0.365, 0.5691, 0.1186, 0.8636, 0.1168, 0.8636, 0.3667, 0.9691, 0.3667, 0.9691, 0.1168, 0.6686, 0.1183, 0.6736, 0.12, 0.6736, 0.3374, 0.6686, 0.3446, 0.4866, 0.7579, 0.7024, 0.7579, 0.7027, 0.7244, 0.4873, 0.7245, 0.6506, 0.4475, 0.6508, 0.3684, 0.7427, 0.3685, 0.7426, 0.4477, 0.5405, 0.0228, 0.5533, 0.02377, 0.5533, 0.1228, 0.5435, 0.1186, 0.5404, 0.1146, 0.4879, 0.7213, 0.7022, 0.7211, 0.7022, 0.6554, 0.4878, 0.6568, 0.4861, 0.8256, 0.7028, 0.8268, 0.7028, 0.7611, 0.4861, 0.7611, 0.4837, 0.1187, 0.4738, 0.1227, 0.4738, 0.02368, 0.4867, 0.0228, 0.4866, 0.1145, 0.6382, 0.1155, 0.6476, 0.1182, 0.5691, 0.1186, 0.5784, 0.1155, 0.5847, 0.1147, 0.6319, 0.1147, 0.5784, 0.1155, 0.5691, 0.1186, 0.5691, 0.02183, 0.5814, 0.02163, 0.5814, 0.1115, 0.8613, 0.5768, 0.8613, 0.8238, 0.9667, 0.8238, 0.9667, 0.5768, 0.5435, 0.1186, 0.5533, 0.1228, 0.4738, 0.1227, 0.4837, 0.1187, 0.4899, 0.1176, 0.5373, 0.1178, 0.9667, 0.4749, 0.8613, 0.4749, 0.8613, 0.5768, 0.9667, 0.5768, 0.4706, 0.4468, 0.3807, 0.4468, 0.3802, 0.3681, 0.4704, 0.3681, 0.2701, 0.01833, 0.2831, 0.01931, 0.2831, 0.1195, 0.2732, 0.1154, 0.2702, 0.1111, 0.4519, 0.1225, 0.4485, 0.1255, 0.4485, 0.05113, 0.4519, 0.0444, 0.5533, 0.1228, 0.5533, 0.3654, 0.4738, 0.3652, 0.4738, 0.1227, 0.3769, 0.1227, 0.3769, 0.3653, 0.2975, 0.3654, 0.2975, 0.1228, 0.7248, 0.03486, 0.7427, 0.02194, 0.7427, 0.1179, 0.7248, 0.1183, 0.4519, 0.0444, 0.4485, 0.05113, 0.403, 0.05115, 0.3989, 0.04443, 0.6686, 0.03486, 0.6507, 0.02194, 0.6509, 0.0198, 0.7425, 0.01981, 0.7427, 0.02194, 0.7248, 0.03486, 0.6686, 0.3446, 0.6507, 0.3649, 0.6507, 0.1179, 0.6686, 0.1183, 0.7248, 0.1183, 0.7427, 0.1179, 0.7427, 0.3649, 0.7248, 0.3446, 0.4519, 0.0444, 0.4706, 0.02566, 0.4706, 0.1225, 0.4519, 0.1225, 0.7248, 0.3446, 0.7427, 0.3649, 0.6507, 0.3649, 0.6686, 0.3446, 0.6686, 0.1183, 0.6507, 0.1179, 0.6507, 0.02194, 0.6686, 0.03486, 0.6736, 0.03979, 0.72, 0.0398, 0.72, 0.12, 0.6736, 0.12, 0.72, 0.12, 0.72, 0.3374, 0.6736, 0.3374, 0.6736, 0.12, 0.7248, 0.1183, 0.72, 0.12, 0.72, 0.0398, 0.7248, 0.03486, 0.7248, 0.3446, 0.72, 0.3374, 0.72, 0.12, 0.7248, 0.1183, 0.6686, 0.3446, 0.6736, 0.3374, 0.72, 0.3374, 0.7248, 0.3446, 0.6686, 0.03486, 0.6736, 0.03979, 0.6736, 0.12, 0.6686, 0.1183, 0.4519, 0.1225, 0.4706, 0.1225, 0.4706, 0.3649, 0.4519, 0.3462, 0.4519, 0.3462, 0.4706, 0.3649, 0.3802, 0.365, 0.3989, 0.3462, 0.3989, 0.3462, 0.3802, 0.365, 0.3802, 0.1225, 0.3989, 0.1225, 0.2732, 0.1154, 0.2831, 0.1195, 0.2026, 0.1194, 0.2129, 0.1154, 0.2191, 0.1142, 0.267, 0.1143, 0.3989, 0.04443, 0.3802, 0.02571, 0.3802, 0.02253, 0.4706, 0.02249, 0.4706, 0.02566, 0.4519, 0.0444, 0.4485, 0.1255, 0.403, 0.1256, 0.403, 0.05115, 0.4485, 0.05113, 0.4485, 0.1255, 0.4485, 0.3387, 0.403, 0.3387, 0.403, 0.1256, 0.4519, 0.3462, 0.4485, 0.3387, 0.4485, 0.1255, 0.4519, 0.1225, 0.3989, 0.3462, 0.403, 0.3387, 0.4485, 0.3387, 0.4519, 0.3462, 0.3989, 0.04443, 0.403, 0.05115, 0.403, 0.1256, 0.3989, 0.1225, 0.3989, 0.1225, 0.403, 0.1256, 0.403, 0.3387, 0.3989, 0.3462, 0.8387, 0.4766, 0.7333, 0.4766, 0.7333, 0.5785, 0.8387, 0.5785, 0.7333, 0.5785, 0.7333, 0.8255, 0.8387, 0.8255, 0.8387, 0.5785, 0.2831, 0.1195, 0.2831, 0.3647, 0.2026, 0.3646, 0.2026, 0.1194, 0.1803, 0.1192, 0.1992, 0.1192, 0.1992, 0.3644, 0.1803, 0.3455, 0.02405, 0.0182, 0.1045, 0.01823, 0.1045, 0.1194, 0.02405, 0.1194, 0.1045, 0.1194, 0.1045, 0.3646, 0.02405, 0.3646, 0.02405, 0.1194, 0.1803, 0.1192, 0.1771, 0.1222, 0.1771, 0.04691, 0.1803, 0.04027, 0.1803, 0.04027, 0.1992, 0.0213, 0.1992, 0.1192, 0.1803, 0.1192, 0.1986, 0.4477, 0.1077, 0.4477, 0.1079, 0.3679, 0.1991, 0.3678, 0.1803, 0.04027, 0.1771, 0.04691, 0.1311, 0.04694, 0.1267, 0.0403, 0.2129, 0.1154, 0.2026, 0.1194, 0.2026, 0.01926, 0.2158, 0.01834, 0.2158, 0.111, 0.1267, 0.3455, 0.1078, 0.3645, 0.1078, 0.1193, 0.1267, 0.1193, 0.1267, 0.1193, 0.1078, 0.1193, 0.1078, 0.02137, 0.1267, 0.0403, 0.4864, 0.5399, 0.4865, 0.5752, 0.704, 0.575, 0.7042, 0.5404, 0.1803, 0.3455, 0.1992, 0.3644, 0.1078, 0.3645, 0.1267, 0.3455, 0.1267, 0.0403, 0.1078, 0.02137, 0.1078, 0.01816, 0.1992, 0.01809, 0.1992, 0.0213, 0.1803, 0.04027, 0.1771, 0.1222, 0.1311, 0.1222, 0.1311, 0.04694, 0.1771, 0.04691, 0.1771, 0.1222, 0.1771, 0.3378, 0.1311, 0.3378, 0.1311, 0.1222, 0.1803, 0.3455, 0.1771, 0.3378, 0.1771, 0.1222, 0.1803, 0.1192, 0.1267, 0.3455, 0.1311, 0.3378, 0.1771, 0.3378, 0.1803, 0.3455, 0.1267, 0.0403, 0.1311, 0.04694, 0.1311, 0.1222, 0.1267, 0.1193, 0.1267, 0.1193, 0.1311, 0.1222, 0.1311, 0.3378, 0.1267, 0.3455, 0.3084, 0.1179, 0.2975, 0.1228, 0.2975, 0.02396, 0.3111, 0.02388, 0.3112, 0.1135, 0.487, 0.5784, 0.4869, 0.6436, 0.7042, 0.6434, 0.7035, 0.5782, 0.3989, 0.1225, 0.3802, 0.1225, 0.3802, 0.02571, 0.3989, 0.04443, 0.3633, 0.02388, 0.3769, 0.02388, 0.3769, 0.1227, 0.3661, 0.1181, 0.3633, 0.1137, 0.3661, 0.1181, 0.3769, 0.1227, 0.2975, 0.1228, 0.3084, 0.1179, 0.3143, 0.1166, 0.3602, 0.1168, 0.6351, 0.1115, 0.6382, 0.1155, 0.6319, 0.1147, 0.5847, 0.1147, 0.5784, 0.1155, 0.5814, 0.1115, 0.9728, 0.3667, 0.9691, 0.3667, 0.9691, 0.3699, 0.8636, 0.3667, 0.8599, 0.3667, 0.8636, 0.3699, 0.8636, 0.01776, 0.8599, 0.01776, 0.8599, 0.01858, 0.5404, 0.1146, 0.5435, 0.1186, 0.5373, 0.1178, 0.4899, 0.1176, 0.4837, 0.1187, 0.4866, 0.1145, 0.9705, 0.476, 0.9705, 0.4749, 0.9667, 0.4749, 0.9705, 0.8238, 0.9667, 0.8238, 0.9676, 0.827, 0.8576, 0.8238, 0.8621, 0.827, 0.8613, 0.8238, 0.7427, 0.02194, 0.7425, 0.01981, 0.7458, 0.01981, 0.6476, 0.0212, 0.6477, 0.01975, 0.6509, 0.0198, 0.6507, 0.02194, 0.6476, 0.3651, 0.6507, 0.3649, 0.6508, 0.3684, 0.7458, 0.3654, 0.7427, 0.3685, 0.7427, 0.3649, 0.4706, 0.02566, 0.4706, 0.02249, 0.4738, 0.02259, 0.4738, 0.02368, 0.3769, 0.3653, 0.3802, 0.365, 0.3802, 0.3681, 0.4738, 0.3652, 0.4704, 0.3681, 0.4706, 0.3649, 0.8425, 0.4776, 0.8425, 0.4766, 0.8387, 0.4766, 0.8425, 0.8255, 0.8387, 0.8255, 0.8388, 0.8287, 0.7296, 0.8255, 0.7333, 0.8287, 0.7333, 0.8255, 0.1992, 0.0213, 0.1992, 0.01809, 0.2025, 0.01818, 0.2026, 0.01926, 0.1045, 0.01823, 0.1078, 0.01816, 0.1078, 0.02137, 0.1045, 0.3646, 0.1078, 0.3645, 0.1079, 0.3679, 0.2026, 0.3646, 0.1991, 0.3678, 0.1992, 0.3644, 0.8613, 0.4749, 0.8576, 0.4749, 0.8576, 0.4761, 0.3769, 0.02388, 0.377, 0.02265, 0.3802, 0.02253, 0.3802, 0.02571, 0.7427, 0.02194, 0.7458, 0.01981, 0.7458, 0.1179, 0.7427, 0.1179, 0.9691, 0.1168, 0.9728, 0.1168, 0.9728, 0.01776, 0.9691, 0.01776, 0.8599, 0.1168, 0.8636, 0.1168, 0.8636, 0.01776, 0.8599, 0.01858, 0.6507, 0.1179, 0.6476, 0.1182, 0.6476, 0.0212, 0.6507, 0.02194, 0.746, 0.3688, 0.7458, 0.3654, 0.8248, 0.3658, 0.8248, 0.3688, 0.9691, 0.3699, 0.9691, 0.3667, 0.8636, 0.3667, 0.8636, 0.3699, 0.5691, 0.3682, 0.5691, 0.365, 0.6476, 0.3651, 0.6474, 0.3682, 0.6508, 0.3684, 0.6507, 0.3649, 0.7427, 0.3649, 0.7427, 0.3685, 0.8636, 0.1168, 0.8599, 0.1168, 0.8599, 0.3667, 0.8636, 0.3667, 0.6507, 0.3649, 0.6476, 0.3651, 0.6476, 0.1182, 0.6507, 0.1179, 0.7427, 0.1179, 0.7458, 0.1179, 0.7458, 0.3654, 0.7427, 0.3649, 0.9691, 0.3667, 0.9728, 0.3667, 0.9728, 0.1168, 0.9691, 0.1168, 0.7027, 0.7244, 0.7022, 0.7211, 0.4879, 0.7213, 0.4873, 0.7245, 0.7028, 0.7611, 0.7024, 0.7579, 0.4866, 0.7579, 0.4861, 0.7611, 0.9667, 0.5768, 0.9705, 0.5768, 0.9705, 0.476, 0.9667, 0.4749, 0.4738, 0.1227, 0.4706, 0.1225, 0.4706, 0.02566, 0.4738, 0.02368, 0.8576, 0.5768, 0.8613, 0.5768, 0.8613, 0.4749, 0.8576, 0.4761, 0.3802, 0.1225, 0.3769, 0.1227, 0.3769, 0.02388, 0.3802, 0.02571, 0.5533, 0.3654, 0.5552, 0.3686, 0.4739, 0.3686, 0.4738, 0.3652, 0.2994, 0.3686, 0.2975, 0.3654, 0.3769, 0.3653, 0.377, 0.3686, 0.9676, 0.827, 0.9667, 0.8238, 0.8613, 0.8238, 0.8621, 0.827, 0.3802, 0.3681, 0.3802, 0.365, 0.4706, 0.3649, 0.4704, 0.3681, 0.9705, 0.5768, 0.9667, 0.5768, 0.9667, 0.8238, 0.9705, 0.8238, 0.8576, 0.8238, 0.8613, 0.8238, 0.8613, 0.5768, 0.8576, 0.5768, 0.3802, 0.365, 0.3769, 0.3653, 0.3769, 0.1227, 0.3802, 0.1225, 0.4738, 0.3652, 0.4706, 0.3649, 0.4706, 0.1225, 0.4738, 0.1227, 0.8387, 0.5785, 0.8425, 0.5785, 0.8425, 0.4776, 0.8387, 0.4766, 0.2026, 0.1194, 0.1992, 0.1192, 0.1992, 0.0213, 0.2026, 0.01926, 0.7296, 0.5785, 0.7333, 0.5785, 0.7333, 0.4766, 0.7296, 0.4766, 0.1078, 0.1193, 0.1045, 0.1194, 0.1045, 0.01823, 0.1078, 0.02137, 0.2831, 0.3647, 0.2831, 0.3679, 0.2028, 0.3679, 0.2026, 0.3646, 0.0241, 0.3679, 0.02405, 0.3646, 0.1045, 0.3646, 0.1044, 0.3679, 0.8388, 0.8287, 0.8387, 0.8255, 0.7333, 0.8255, 0.7333, 0.8287, 0.1079, 0.3679, 0.1078, 0.3645, 0.1992, 0.3644, 0.1991, 0.3678, 0.8425, 0.5785, 0.8387, 0.5785, 0.8387, 0.8255, 0.8425, 0.8255, 0.7296, 0.8255, 0.7333, 0.8255, 0.7333, 0.5785, 0.7296, 0.5785, 0.1078, 0.3645, 0.1045, 0.3646, 0.1045, 0.1194, 0.1078, 0.1193, 0.2026, 0.3646, 0.1992, 0.3644, 0.1992, 0.1192, 0.2026, 0.1194, 0.3143, 0.1166, 0.3084, 0.1179, 0.3112, 0.1135, 0.3633, 0.1137, 0.3661, 0.1181, 0.3602, 0.1168, 0.2702, 0.1111, 0.2732, 0.1154, 0.267, 0.1143, 0.2191, 0.1142, 0.2129, 0.1154, 0.2158, 0.111, 0.486, 0.5367, 0.4864, 0.5399, 0.7042, 0.5404, 0.7047, 0.5371, 0.7035, 0.5782, 0.704, 0.575, 0.4865, 0.5752, 0.487, 0.5784, 0.486, 0.4733, 0.486, 0.5367, 0.7047, 0.5371, 0.7047, 0.4728])
me_cube_015.materials.append(mat_wall01)
me_cube_015.use_remesh_preserve_volume = False
me_cube_015.use_remesh_preserve_attributes = False
me_cube_015.use_mirror_vertex_groups = False
me_cube_015.update()
me_cube_015.normals_split_custom_set([tuple(v) for v in zip(*[iter([-1.0, -2.191e-07, -0.002251, -1.0, -1.775e-06, -0.002251, -0.5, -0.866, -0.001125, -0.5, -0.866, -0.001125, -0.5, -0.866, -0.001125, -0.5, -0.866, -0.001125, 0.5, -0.866, 0.001125, 0.5, -0.866, 0.001125, 0.5, -0.866, 0.001125, 0.5, -0.866, 0.001125, 1.0, 1.49e-06, 0.002251, 1.0, -4.163e-07, 0.002251, 1.0, -4.163e-07, 0.002251, 1.0, 1.49e-06, 0.002251, 0.5, 0.866, 0.001125, 0.5, 0.866, 0.001125, 0.5, 0.866, 0.001125, 0.5, 0.866, 0.001125, -0.5, 0.866, -0.001125, -0.5, 0.866, -0.001125, -0.5, 0.866, -0.001125, -0.5, 0.866, -0.001125, -1.0, -1.775e-06, -0.002251, -1.0, -2.191e-07, -0.002251, -1.0, 9.911e-08, -0.002249, -1.0, 9.911e-08, -0.002246, -0.4981, 7.941e-08, -0.8671, -0.4981, 7.941e-08, -0.8671, -0.4981, 7.941e-08, -0.8671, -0.4981, 7.941e-08, -0.8671, 0.5019, 3.474e-08, -0.8649, 0.5019, 3.474e-08, -0.8649, 0.5019, 3.474e-08, -0.8649, 0.5019, 3.474e-08, -0.8649, 1.0, -4.467e-08, 0.002256, 1.0, -4.467e-08, 0.002256, 1.0, -4.467e-08, 0.002256, 1.0, -4.467e-08, 0.002256, 0.498, -1.41e-08, 0.8672, 0.498, -1.41e-08, 0.8671, 0.498, -1.41e-08, 0.8671, 0.498, -1.41e-08, 0.8672, -0.5019, 8.5e-08, 0.8649, -0.5019, 8.5e-08, 0.8649, -0.5019, 8.5e-08, 0.8649, -0.5019, 8.5e-08, 0.8649, -1.0, 9.911e-08, -0.002246, -1.0, 9.911e-08, -0.002249, -1.0, 3.343e-08, -0.002255, -1.0, 3.343e-08, -0.002254, -0.4981, -6.973e-08, -0.8671, -0.4981, -6.973e-08, -0.8671, -0.4981, -6.973e-08, -0.8671, -0.4981, -6.973e-08, -0.8671, 0.502, -9.353e-08, -0.8649, 0.502, -9.353e-08, -0.8649, 0.502, -9.353e-08, -0.8649, 0.502, -9.353e-08, -0.8649, 1.0, -4.003e-08, 0.002256, 1.0, -4.003e-08, 0.002254, 1.0, -4.003e-08, 0.002254, 1.0, -4.003e-08, 0.002256, 0.498, 5.348e-08, 0.8671, 0.498, 5.348e-08, 0.8671, 0.498, 5.348e-08, 0.8671, 0.498, 5.348e-08, 0.8671, -0.502, 1.031e-07, 0.8649, -0.502, 1.031e-07, 0.8649, -0.502, 1.031e-07, 0.8649, -0.502, 1.031e-07, 0.8649, -1.0, 3.343e-08, -0.002254, -1.0, 3.343e-08, -0.002255, -1.0, -1.079e-07, -0.002246, -1.0, -1.079e-07, -0.002246, -0.498, -1.683e-07, -0.8671, -0.498, -1.683e-07, -0.8671, -0.498, -1.683e-07, -0.8671, -0.498, -1.683e-07, -0.8671, 0.5019, -1.188e-07, -0.8649, 0.5019, -1.188e-07, -0.8649, 0.5019, -1.188e-07, -0.8649, 0.5019, -1.188e-07, -0.8649, 1.0, -1.844e-08, 0.00225, 1.0, -1.844e-08, 0.00225, 1.0, -1.844e-08, 0.00225, 1.0, -1.844e-08, 0.00225, 0.498, 1.005e-07, 0.8671, 0.498, 1.005e-07, 0.8671, 0.498, 1.005e-07, 0.8671, 0.498, 1.005e-07, 0.8671, -0.5019, 6.051e-08, 0.8649, -0.5019, 6.051e-08, 0.8649, -0.5019, 6.051e-08, 0.8649, -0.5019, 6.051e-08, 0.8649, -1.0, -1.079e-07, -0.002246, -1.0, -1.079e-07, -0.002246, -1.0, 5.66e-09, -0.002252, -1.0, 5.66e-09, -0.002253, -0.4981, -9.989e-08, -0.8671, -0.4981, -9.989e-08, -0.8671, -0.4981, -9.989e-08, -0.8671, -0.4981, -9.989e-08, -0.8671, 0.5019, -9.353e-08, -0.8649, 0.5019, -9.353e-08, -0.8649, 0.5019, -9.353e-08, -0.8649, 0.5019, -9.353e-08, -0.8649, 1.0, 5.142e-08, 0.002253, 1.0, 5.141e-08, 0.002251, 1.0, 5.141e-08, 0.002251, 1.0, 5.142e-08, 0.002253, 0.4981, 2.427e-07, 0.8671, 0.4981, 2.427e-07, 0.8671, 0.4981, 2.427e-07, 0.8671, 0.4981, 2.427e-07, 0.8671, -0.502, 2.033e-07, 0.8649, -0.502, 2.033e-07, 0.8649, -0.502, 2.033e-07, 0.8649, -0.502, 2.033e-07, 0.8649, -1.0, 5.66e-09, -0.002253, -1.0, 5.66e-09, -0.002252, -1.0, 3.946e-08, -0.002247, -1.0, 3.946e-08, -0.002246, -0.498, -1.419e-07, -0.8671, -0.498, -1.419e-07, -0.8671, -0.498, -1.419e-07, -0.8671, -0.498, -1.419e-07, -0.8671, 0.502, -1.53e-07, -0.8649, 0.502, -1.53e-07, -0.8649, 0.502, -1.53e-07, -0.8649, 0.502, -1.53e-07, -0.8649, 1.0, 1.994e-08, 0.002251, 1.0, 1.994e-08, 0.002251, 1.0, 1.994e-08, 0.002251, 1.0, 1.994e-08, 0.002251, 0.498, 1.078e-07, 0.8672, 0.498, 1.078e-07, 0.8672, 0.498, 1.078e-07, 0.8672, 0.498, 1.078e-07, 0.8672, -0.5019, 1.163e-07, 0.8649, -0.502, 1.163e-07, 0.8649, -0.502, 1.163e-07, 0.8649, -0.5019, 1.163e-07, 0.8649, -1.0, 3.946e-08, -0.002246, -1.0, 3.946e-08, -0.002247, -1.0, 1e-07, -0.002246, -1.0, 1e-07, -0.002244, -0.498, -8.076e-08, -0.8671, -0.498, -8.076e-08, -0.8671, -0.498, -8.076e-08, -0.8671, -0.498, -8.076e-08, -0.8671, 0.502, -1.671e-07, -0.8649, 0.502, -1.671e-07, -0.8649, 0.502, -1.671e-07, -0.8649, 0.502, -1.671e-07, -0.8649, 1.0, -6.411e-08, 0.002254, 1.0, -6.411e-08, 0.002252, 1.0, -6.411e-08, 0.002252, 1.0, -6.411e-08, 0.002254, 0.498, 8.664e-08, 0.8672, 0.498, 8.664e-08, 0.8671, 0.498, 8.664e-08, 0.8671, 0.498, 8.664e-08, 0.8672, -0.5019, 1.645e-07, 0.8649, -0.5019, 1.645e-07, 0.8649, -0.5019, 1.645e-07, 0.8649, -0.5019, 1.645e-07, 0.8649, -1.0, 1e-07, -0.002244, -1.0, 1e-07, -0.002246, -1.0, -3.466e-08, -0.002249, -1.0, -3.466e-08, -0.002249, -0.4981, -1.104e-07, -0.8671, -0.498, -1.104e-07, -0.8671, -0.498, -1.104e-07, -0.8671, -0.4981, -1.104e-07, -0.8671, 0.5019, -1.481e-07, -0.8649, 0.5019, -1.481e-07, -0.8649, 0.5019, -1.481e-07, -0.8649, 0.5019, -1.481e-07, -0.8649, 1.0, -2.67e-08, 0.002239, 1.0, -2.67e-08, 0.002238, 1.0, -2.67e-08, 0.002238, 1.0, -2.67e-08, 0.002239, 0.4981, -5.819e-08, 0.8671, 0.4981, -5.819e-08, 0.8671, 0.4981, -5.819e-08, 0.8671, 0.4981, -5.819e-08, 0.8671, -0.5019, -1.039e-07, 0.8649, -0.5019, -1.039e-07, 0.8649, -0.5019, -1.039e-07, 0.8649, -0.5019, -1.039e-07, 0.8649, -1.0, -3.466e-08, -0.002249, -1.0, -3.466e-08, -0.002249, -1.0, 1.072e-08, -0.00225, -1.0, 1.072e-08, -0.00225, -0.498, -2.89e-08, -0.8672, -0.498, -2.89e-08, -0.8672, -0.498, -2.89e-08, -0.8672, -0.498, -2.89e-08, -0.8672, 0.5019, -4.685e-08, -0.8649, 0.5019, -4.685e-08, -0.8649, 0.5019, -4.685e-08, -0.8649, 0.5019, -4.685e-08, -0.8649, 1.0, -7.431e-09, 0.002245, 1.0, -7.431e-09, 0.002245, 1.0, -7.431e-09, 0.002245, 1.0, -7.431e-09, 0.002245, 0.498, -9.638e-09, 0.8671, 0.498, -9.638e-09, 0.8671, 0.498, -9.638e-09, 0.8671, 0.498, -9.638e-09, 0.8671, -0.5019, -9.432e-09, 0.8649, -0.5019, -9.432e-09, 0.8649, -0.5019, -9.432e-09, 0.8649, -0.5019, -9.432e-09, 0.8649, -1.0, 1.072e-08, -0.00225, -1.0, 1.072e-08, -0.00225, -1.0, 7.777e-06, -0.002251, -1.0, 7.974e-06, -0.002251, -0.5, -0.866, -0.001125, -0.5, -0.866, -0.001125, -0.5, -0.866, -0.001125, -0.5, -0.866, -0.001125, 0.5, -0.866, 0.001126, 0.5, -0.866, 0.001126, 0.5, -0.866, 0.001126, 0.5, -0.866, 0.001126, 1.0, -2.519e-06, 0.002251, 1.0, 1.293e-06, 0.002251, 1.0, 1.293e-06, 0.002251, 1.0, -2.519e-06, 0.002251, 0.5, 0.866, 0.001125, 0.5, 0.866, 0.001125, 0.5, 0.866, 0.001125, 0.5, 0.866, 0.001125, -0.5, 0.866, -0.001125, -0.5, 0.866, -0.001125, -0.5, 0.866, -0.001125, -0.5, 0.866, -0.001125, -1.0, 7.974e-06, -0.002251, -1.0, 7.777e-06, -0.002251, -1.0, -1.264e-08, -0.00225, -1.0, -1.264e-08, -0.00225, -0.498, -9.061e-08, -0.8671, -0.498, -9.061e-08, -0.8671, -0.498, -9.061e-08, -0.8671, -0.498, -9.061e-08, -0.8671, 0.5019, -1.148e-07, -0.8649, 0.5019, -1.148e-07, -0.8649, 0.5019, -1.148e-07, -0.8649, 0.5019, -1.148e-07, -0.8649, 1.0, -4.801e-08, 0.002256, 1.0, -4.801e-08, 0.002254, 1.0, -4.801e-08, 0.002254, 1.0, -4.801e-08, 0.002256, 0.498, 1.158e-07, 0.8672, 0.498, 1.158e-07, 0.8671, 0.498, 1.158e-07, 0.8671, 0.498, 1.158e-07, 0.8672, -0.5019, 1.27e-07, 0.8649, -0.5019, 1.27e-07, 0.8649, -0.5019, 1.27e-07, 0.8649, -0.5019, 1.27e-07, 0.8649, -1.0, -1.264e-08, -0.00225, -1.0, -1.264e-08, -0.00225, -1.0, -1.205e-06, -0.007241, -1.0, -3.943e-07, -0.007241, -0.5, -0.866, -0.00362, -0.5, -0.866, -0.00362, -0.5, -0.866, -0.00362, -0.5, -0.866, -0.00362, 0.5, -0.866, 0.00362, 0.5, -0.866, 0.00362, 0.5, -0.866, 0.00362, 0.5, -0.866, 0.00362, 1.0, 1.446e-06, 0.007241, 1.0, 1.906e-06, 0.007241, 1.0, 1.906e-06, 0.007241, 1.0, 1.446e-06, 0.007241, 0.5, 0.866, 0.00362, 0.5, 0.866, 0.00362, 0.5, 0.866, 0.00362, 0.5, 0.866, 0.00362, -0.5, 0.866, -0.00362, -0.5, 0.866, -0.00362, -0.5, 0.866, -0.00362, -0.5, 0.866, -0.00362, -1.0, -3.943e-07, -0.007241, -1.0, -1.205e-06, -0.007241, -1.0, 9.665e-08, -0.007245, -1.0, 9.665e-08, -0.007245, -0.4937, -3.194e-08, -0.8696, -0.4937, -3.194e-08, -0.8696, -0.4937, -3.194e-08, -0.8696, -0.4937, -3.194e-08, -0.8696, 0.5063, -6.921e-08, -0.8624, 0.5063, -6.921e-08, -0.8624, 0.5063, -6.921e-08, -0.8624, 0.5063, -6.921e-08, -0.8624, 1.0, -7.947e-08, 0.00725, 1.0, -7.947e-08, 0.007248, 1.0, -7.947e-08, 0.007248, 1.0, -7.947e-08, 0.00725, 0.4937, 1.179e-07, 0.8696, 0.4937, 1.179e-07, 0.8696, 0.4937, 1.179e-07, 0.8696, 0.4937, 1.179e-07, 0.8696, -0.5063, 2.567e-07, 0.8624, -0.5063, 2.567e-07, 0.8624, -0.5063, 2.567e-07, 0.8624, -0.5063, 2.567e-07, 0.8624, -1.0, 9.665e-08, -0.007245, -1.0, 9.665e-08, -0.007245, -1.0, 5.398e-08, -0.007239, -1.0, 5.398e-08, -0.007241, -0.4937, -6.828e-08, -0.8696, -0.4937, -6.828e-08, -0.8696, -0.4937, -6.828e-08, -0.8696, -0.4937, -6.828e-08, -0.8696, 0.5063, -3.504e-08, -0.8624, 0.5063, -3.504e-08, -0.8624, 0.5063, -3.504e-08, -0.8624, 0.5063, -3.504e-08, -0.8624, 1.0, 1.344e-08, 0.00724, 1.0, 1.344e-08, 0.00724, 1.0, 1.344e-08, 0.00724, 1.0, 1.344e-08, 0.00724, 0.4937, 4.871e-08, 0.8696, 0.4937, 4.871e-08, 0.8696, 0.4937, 4.871e-08, 0.8696, 0.4937, 4.871e-08, 0.8696, -0.5063, 1.225e-07, 0.8624, -0.5063, 1.225e-07, 0.8624, -0.5063, 1.225e-07, 0.8624, -0.5063, 1.225e-07, 0.8624, -1.0, 5.398e-08, -0.007241, -1.0, 5.398e-08, -0.007239, -1.0, 4.319e-08, -0.007242, -1.0, 4.319e-08, -0.007241, -0.4937, 4.604e-08, -0.8696, -0.4937, 4.604e-08, -0.8696, -0.4937, 4.604e-08, -0.8696, -0.4937, 4.604e-08, -0.8696, 0.5063, 1.343e-08, -0.8624, 0.5063, 1.343e-08, -0.8624, 0.5063, 1.343e-08, -0.8624, 0.5063, 1.343e-08, -0.8624, 1.0, -5.947e-08, 0.007238, 1.0, -5.947e-08, 0.007238, 1.0, -5.947e-08, 0.007238, 1.0, -5.947e-08, 0.007238, 0.4937, -9.222e-09, 0.8696, 0.4937, -9.222e-09, 0.8696, 0.4937, -9.222e-09, 0.8696, 0.4937, -9.222e-09, 0.8696, -0.5063, 6.084e-08, 0.8624, -0.5063, 6.084e-08, 0.8624, -0.5063, 6.084e-08, 0.8624, -0.5063, 6.084e-08, 0.8624, -1.0, 4.319e-08, -0.007241, -1.0, 4.319e-08, -0.007242, -1.0, 7.447e-08, -0.007242, -1.0, 7.447e-08, -0.007243, -0.4937, -7.249e-08, -0.8696, -0.4937, -7.249e-08, -0.8696, -0.4937, -7.249e-08, -0.8696, -0.4937, -7.249e-08, -0.8696, 0.5063, -2.833e-07, -0.8624, 0.5063, -2.833e-07, -0.8624, 0.5063, -2.833e-07, -0.8624, 0.5063, -2.833e-07, -0.8624, 1.0, -2.253e-07, 0.007234, 1.0, -2.253e-07, 0.007234, 1.0, -2.253e-07, 0.007234, 1.0, -2.253e-07, 0.007234, 0.4937, 1.376e-07, 0.8696, 0.4937, 1.376e-07, 0.8696, 0.4937, 1.376e-07, 0.8696, 0.4937, 1.376e-07, 0.8696, -0.5063, 2.266e-07, 0.8624, -0.5063, 2.266e-07, 0.8624, -0.5063, 2.266e-07, 0.8624, -0.5063, 2.266e-07, 0.8624, -1.0, 7.447e-08, -0.007243, -1.0, 7.447e-08, -0.007242, -1.0, 1.575e-08, -0.007245, -1.0, 1.575e-08, -0.007246, -0.4937, -6.54e-08, -0.8696, -0.4937, -6.54e-08, -0.8696, -0.4937, -6.54e-08, -0.8696, -0.4937, -6.54e-08, -0.8696, 0.5063, -7.756e-08, -0.8624, 0.5063, -7.756e-08, -0.8624, 0.5063, -7.756e-08, -0.8624, 0.5063, -7.756e-08, -0.8624, 1.0, -4.125e-09, 0.007246, 1.0, -4.125e-09, 0.007245, 1.0, -4.125e-09, 0.007245, 1.0, -4.125e-09, 0.007246, 0.4937, 1.209e-07, 0.8696, 0.4937, 1.209e-07, 0.8696, 0.4937, 1.209e-07, 0.8696, 0.4937, 1.209e-07, 0.8696, -0.5063, 1.286e-07, 0.8624, -0.5063, 1.286e-07, 0.8624, -0.5063, 1.286e-07, 0.8624, -0.5063, 1.286e-07, 0.8624, -1.0, 1.575e-08, -0.007246, -1.0, 1.575e-08, -0.007245, -1.0, 2.315e-08, -0.007228, -1.0, 2.315e-08, -0.007227, -0.4937, -9.352e-08, -0.8696, -0.4937, -9.352e-08, -0.8696, -0.4937, -9.352e-08, -0.8696, -0.4937, -9.352e-08, -0.8696, 0.5063, -1.411e-07, -0.8624, 0.5063, -1.411e-07, -0.8624, 0.5063, -1.411e-07, -0.8624, 0.5063, -1.411e-07, -0.8624, 1.0, -1.318e-08, 0.00724, 1.0, -1.318e-08, 0.007238, 1.0, -1.318e-08, 0.007238, 1.0, -1.318e-08, 0.00724, 0.4937, 6.404e-08, 0.8696, 0.4937, 6.404e-08, 0.8696, 0.4937, 6.404e-08, 0.8696, 0.4937, 6.404e-08, 0.8696, -0.5063, 5.281e-08, 0.8624, -0.5063, 5.281e-08, 0.8624, -0.5063, 5.281e-08, 0.8624, -0.5063, 5.281e-08, 0.8624, -1.0, 2.315e-08, -0.007227, -1.0, 2.315e-08, -0.007228, -1.0, -8.388e-09, -0.007232, -1.0, -8.388e-09, -0.007233, -0.4937, -8.931e-09, -0.8696, -0.4937, -8.931e-09, -0.8696, -0.4937, -8.931e-09, -0.8696, -0.4937, -8.931e-09, -0.8696, 0.5063, 2.283e-08, -0.8624, 0.5063, 2.283e-08, -0.8624, 0.5063, 2.283e-08, -0.8624, 0.5063, 2.283e-08, -0.8624, 1.0, -2.075e-08, 0.007235, 1.0, -2.075e-08, 0.007235, 1.0, -2.075e-08, 0.007235, 1.0, -2.075e-08, 0.007235, 0.4937, -7.517e-08, 0.8696, 0.4937, -7.517e-08, 0.8696, 0.4937, -7.517e-08, 0.8696, 0.4937, -7.517e-08, 0.8696, -0.5063, -3.104e-08, 0.8624, -0.5063, -3.104e-08, 0.8624, -0.5063, -3.104e-08, 0.8624, -0.5063, -3.104e-08, 0.8624, -1.0, -8.388e-09, -0.007233, -1.0, -8.388e-09, -0.007232, -1.0, 8.128e-08, -0.007254, -1.0, 8.128e-08, -0.007258, -0.4937, -3.248e-08, -0.8696, -0.4937, -3.248e-08, -0.8696, -0.4937, -3.248e-08, -0.8696, -0.4937, -3.248e-08, -0.8696, 0.5063, -1.439e-07, -0.8624, 0.5063, -1.439e-07, -0.8624, 0.5063, -1.439e-07, -0.8624, 0.5063, -1.439e-07, -0.8624, 1.0, -1.21e-07, 0.007236, 1.0, -1.21e-07, 0.007236, 1.0, -1.21e-07, 0.007236, 1.0, -1.21e-07, 0.007236, 0.4937, -4.096e-08, 0.8696, 0.4937, -4.096e-08, 0.8696, 0.4937, -4.096e-08, 0.8696, 0.4937, -4.096e-08, 0.8696, -0.5063, 4.996e-08, 0.8624, -0.5063, 4.996e-08, 0.8624, -0.5063, 4.996e-08, 0.8624, -0.5063, 4.996e-08, 0.8624, -1.0, 8.128e-08, -0.007258, -1.0, 8.128e-08, -0.007254, -1.0, -4.469e-06, -0.007241, -1.0, -4.557e-06, -0.007241, -0.5, -0.866, -0.00362, -0.5, -0.866, -0.00362, -0.5, -0.866, -0.00362, -0.5, -0.866, -0.00362, 0.5, -0.866, 0.00362, 0.5, -0.866, 0.00362, 0.5, -0.866, 0.00362, 0.5, -0.866, 0.00362, 1.0, -2.826e-06, 0.007241, 1.0, -5.258e-07, 0.007241, 1.0, -5.258e-07, 0.007241, 1.0, -2.826e-06, 0.007241, 0.5, 0.866, 0.00362, 0.5, 0.866, 0.00362, 0.5, 0.866, 0.00362, 0.5, 0.866, 0.00362, -0.5, 0.866, -0.00362, -0.5, 0.866, -0.00362, -0.5, 0.866, -0.00362, -0.5, 0.866, -0.00362, -1.0, -4.557e-06, -0.007241, -1.0, -4.469e-06, -0.007241, -1.0, 5.235e-09, -0.007228, -1.0, 5.235e-09, -0.007227, -0.4937, -1.387e-07, -0.8696, -0.4937, -1.387e-07, -0.8696, -0.4937, -1.387e-07, -0.8696, -0.4937, -1.387e-07, -0.8696, 0.5063, -3.23e-07, -0.8624, 0.5063, -3.23e-07, -0.8624, 0.5063, -3.23e-07, -0.8624, 0.5063, -3.23e-07, -0.8624, 1.0, -1.449e-07, 0.007238, 1.0, -1.449e-07, 0.007236, 1.0, -1.449e-07, 0.007236, 1.0, -1.449e-07, 0.007238, 0.4937, 1.845e-08, 0.8696, 0.4937, 1.845e-08, 0.8696, 0.4937, 1.845e-08, 0.8696, 0.4937, 1.845e-08, 0.8696, -0.5063, -1.576e-08, 0.8624, -0.5063, -1.576e-08, 0.8624, -0.5063, -1.576e-08, 0.8624, -0.5063, -1.576e-08, 0.8624, -1.0, 5.235e-09, -0.007227, -1.0, 5.235e-09, -0.007228, -1.0, -5.033e-08, 0.0005841, -1.0, -5.033e-08, 0.0005841, -1.0, -2.415e-08, 0.0005841, -1.0, -2.415e-08, 0.0005841, -0.0005841, -2.312e-11, -1.0, -0.0005841, -1.53e-11, -1.0, -0.0005841, -1.53e-11, -1.0, -0.0005841, -2.312e-11, -1.0, 0.0005833, 2.201e-08, 1.0, 0.0005833, 2.201e-08, 1.0, 0.0005831, 1.101e-06, 1.0, 0.0005865, 3.965e-06, 1.0, 0.000593, -3.838e-06, 1.0, 0.362, 0.9322, -0.0002113, 0.362, 0.9322, -0.0002113, 0.362, 0.9322, -0.0002113, 0.362, 0.9322, -0.0002113, -0.0005842, -3.093e-11, -1.0, -0.0005842, -3.093e-11, -1.0, -0.0005841, -2.312e-11, -1.0, -0.0005841, -2.312e-11, -1.0, 0.0005831, 1.101e-06, 1.0, 0.000583, -1.679e-07, 1.0, 0.000583, -1.679e-07, 1.0, 0.000581, 1.138e-06, 1.0, -1.0, -2.415e-08, 0.0005841, -1.0, 2.03e-09, 0.0005841, -1.0, 2.03e-09, 0.0005841, -1.0, -2.415e-08, 0.0005841, 0.3456, -6.47e-08, -0.9384, 0.3456, -7.429e-08, -0.9384, 0.3456, -1.267e-07, -0.9384, 0.3456, -1.267e-07, -0.9384, -3.284e-07, 1.0, -6.738e-08, -3.284e-07, 1.0, -6.738e-08, -3.284e-07, 1.0, -6.738e-08, -3.284e-07, 1.0, -6.738e-08, 0.0, 1.0, -2.509e-07, 0.0, 1.0, -2.509e-07, 0.0, 1.0, -2.509e-07, 0.0, 1.0, -2.509e-07, 0.00329, -1.191e-08, -1.0, 0.00329, -1.191e-08, -1.0, -0.004236, 0.002623, -1.0, -0.002145, -0.004136, -1.0, -0.002147, -0.003976, -1.0, 1.0, -2.042e-08, 0.002599, 1.0, -2.042e-08, 0.002599, 1.0, -2.042e-08, 0.002599, 1.0, -2.042e-08, 0.002599, -1.0, -8.156e-08, -0.002589, -1.0, -8.156e-08, -0.002589, -1.0, -8.156e-08, -0.002589, -1.0, -8.156e-08, -0.002589, -0.002698, 0.005568, -1.0, -0.004232, 0.002731, -1.0, 0.004098, 8.335e-05, -1.0, 0.004098, 8.335e-05, -1.0, -0.002029, 0.003971, -1.0, 0.0005865, 3.965e-06, 1.0, 0.0005831, 1.101e-06, 1.0, 0.000581, 1.138e-06, 1.0, 0.0005829, 6.651e-06, 1.0, 0.0005866, 1.114e-05, 1.0, 0.0005892, 6.278e-06, 1.0, 0.0005829, 6.651e-06, 1.0, 0.000581, 1.138e-06, 1.0, 0.000578, 1.149e-07, 1.0, 0.000578, 1.149e-07, 1.0, 0.0005855, 4.041e-06, 1.0, -0.9999, 1.023e-08, -0.0148, -0.9999, 2.046e-08, -0.0148, -0.9999, 2.046e-08, -0.0148, -0.9999, 1.023e-08, -0.0148, -0.002145, -0.004136, -1.0, -0.004236, 0.002623, -1.0, -0.004232, 0.002731, -1.0, -0.002698, 0.005568, -1.0, -0.003314, 0.004019, -1.0, -0.003314, -0.003146, -1.0, -0.9999, 0.0, -0.0148, -0.9999, 0.0, -0.0148, -0.9999, 1.023e-08, -0.0148, -0.9999, 1.023e-08, -0.0148, -2.618e-07, 1.0, -1.959e-07, -2.618e-07, 1.0, -1.959e-07, -2.618e-07, 1.0, -1.959e-07, -2.618e-07, 1.0, -1.959e-07, 0.0007771, 4.394e-07, -1.0, 0.0007771, 4.394e-07, -1.0, -0.006784, 0.002402, -1.0, -0.004648, -0.004106, -1.0, -0.00476, -0.003752, -1.0, 0.1529, 1.279e-08, 0.9882, 0.1529, 5.943e-09, 0.9882, 0.1529, 6.203e-08, 0.9882, 0.1529, 6.203e-08, 0.9882, -0.004236, 0.002623, -1.0, -0.003496, -4.351e-05, -1.0, -0.003496, -4.351e-05, -1.0, -0.004232, 0.002731, -1.0, 0.003362, -4.12e-07, 1.0, 0.003362, 4.293e-08, 1.0, 0.003362, 4.293e-08, 1.0, 0.003363, -4.006e-07, 1.0, 1.0, 8.598e-07, -0.000584, 1.0, 1.078e-06, -0.0005839, 1.0, 4.689e-08, -0.0005847, 1.0, 4.512e-08, -0.0005847, 0.2616, 0.9652, 0.003872, 0.2616, 0.9652, 0.003872, 0.2616, 0.9652, 0.003872, 0.2616, 0.9652, 0.003872, 1.0, 8.107e-07, -0.0005841, 1.0, 1.045e-06, -0.000584, 1.0, 1.518e-06, -0.0005837, 1.0, 1.518e-06, -0.0005837, 1.0, 1.078e-06, -0.0005839, 1.0, 8.598e-07, -0.000584, 1.0, 2.323e-07, -0.0005841, 1.0, 2.549e-07, -0.0005841, 1.0, 1.31e-08, -0.0005845, 1.0, 1.35e-08, -0.0005845, 1.0, 4.512e-08, -0.0005847, 1.0, 4.689e-08, -0.0005847, 1.0, 2.365e-07, -0.0005844, 1.0, 2.118e-07, -0.0005844, 0.9999, 1.558e-07, 0.0148, 0.9999, 3.709e-07, 0.0148, 0.9999, -1.243e-07, 0.0148, 0.9999, -1.243e-07, 0.0148, 1.0, 2.118e-07, -0.0005844, 1.0, 2.365e-07, -0.0005844, 1.0, 2.549e-07, -0.0005841, 1.0, 2.323e-07, -0.0005841, 1.0, 1.35e-08, -0.0005845, 1.0, 1.31e-08, -0.0005845, 1.0, 1.045e-06, -0.000584, 1.0, 8.107e-07, -0.0005841, 1.0, -6.07e-08, -0.0005833, 1.0, -6.07e-08, -0.0005833, 1.0, 6.549e-09, -0.0005834, 1.0, 6.549e-09, -0.0005834, 1.0, 6.549e-09, -0.0005834, 1.0, 7.38e-08, -0.0005835, 1.0, 7.38e-08, -0.0005835, 1.0, 6.549e-09, -0.0005834, 0.3466, 8.866e-08, 0.938, 0.3466, 6.446e-08, 0.938, 0.3466, 2.21e-07, 0.938, 0.3466, 2.21e-07, 0.938, 0.3466, -6.789e-08, 0.938, 0.3466, -6.789e-08, 0.938, 0.3466, 6.446e-08, 0.938, 0.3466, 8.866e-08, 0.938, 0.4679, -0.8838, -0.0002732, 0.4679, -0.8838, -0.0002732, 0.4679, -0.8838, -0.0002732, 0.4679, -0.8838, -0.0002732, 0.3456, -1.228e-08, -0.9384, 0.3456, -1.228e-08, -0.9384, 0.3456, -7.429e-08, -0.9384, 0.3456, -6.47e-08, -0.9384, 0.9999, -1.243e-07, 0.0148, 0.9999, -1.243e-07, 0.0148, 0.9999, -1.493e-06, 0.0148, 0.9999, -1.493e-06, 0.0148, 0.9999, -1.493e-06, 0.0148, 0.9999, -1.493e-06, 0.0148, 0.9999, -1.468e-06, 0.0148, 0.9999, -1.468e-06, 0.0148, 0.9999, -1.468e-06, 0.0148, 0.9999, -1.468e-06, 0.0148, 0.9999, 2.145e-08, 0.0148, 0.9999, 2.145e-08, 0.0148, -0.004648, -0.004106, -1.0, -0.006784, 0.002402, -1.0, -0.006825, 0.002526, -1.0, -0.004105, 0.005981, -1.0, -0.005438, 0.004417, -1.0, -0.005968, -0.003097, -1.0, 0.9999, 2.759e-07, 0.0148, 0.9999, 4.309e-07, 0.0148, 0.9999, 5.86e-07, 0.0148, 0.9999, 5.86e-07, 0.0148, 0.9999, 3.709e-07, 0.0148, 0.9999, 1.558e-07, 0.0148, 0.9999, -2.299e-08, 0.0148, 0.9999, -2.299e-08, 0.0148, 0.9999, -4.98e-08, 0.0148, 0.9999, -4.98e-08, 0.0148, 0.9999, -2.299e-08, 0.0148, 0.9999, 3.827e-09, 0.0148, 0.9999, 3.827e-09, 0.0148, 0.9999, -2.299e-08, 0.0148, 0.1529, -4.33e-08, 0.9882, 0.1529, -4.33e-08, 0.9882, 0.1529, 5.943e-09, 0.9882, 0.1529, 1.279e-08, 0.9882, 0.351, -0.9364, 0.005197, 0.351, -0.9364, 0.005197, 0.351, -0.9364, 0.005197, 0.351, -0.9364, 0.005197, 0.1821, -1.654e-07, -0.9833, 0.1821, -1.654e-07, -0.9833, 0.1821, -8.809e-08, -0.9833, 0.1821, -9.753e-08, -0.9833, 0.1821, -9.753e-08, -0.9833, 0.1821, -8.809e-08, -0.9833, 0.1821, -2.021e-08, -0.9833, 0.1821, -2.021e-08, -0.9833, -0.9999, -1.492e-07, -0.01229, -0.9999, -1.492e-07, -0.01229, -0.9999, -1.047e-07, -0.01229, -0.9999, -1.047e-07, -0.01229, -0.9999, -1.047e-07, -0.01229, -0.9999, -6.017e-08, -0.01229, -0.9999, -6.017e-08, -0.01229, -0.9999, -1.047e-07, -0.01229, -0.006784, 0.002402, -1.0, -0.00601, -4.36e-05, -1.0, -0.00601, -4.36e-05, -1.0, -0.006825, 0.002526, -1.0, 0.9999, -5.144e-08, 0.01229, 0.9999, -5.144e-08, 0.01229, 0.9999, 5.857e-07, 0.01229, 0.9999, 5.857e-07, 0.01229, 0.005877, 3.735e-10, 1.0, 0.005877, 3.735e-10, 1.0, 0.005878, 2.346e-10, 1.0, 0.005878, 2.346e-10, 1.0, 0.005878, 2.346e-10, 1.0, 0.005878, 9.573e-11, 1.0, 0.005878, 9.573e-11, 1.0, 0.005878, 2.346e-10, 1.0, 0.1554, -4.972e-10, 0.9879, 0.1554, -1.141e-09, 0.9879, 0.1554, 4.135e-09, 0.9879, 0.1554, 4.135e-09, 0.9879, 0.9999, 3.473e-08, 0.01229, 0.9999, 1.035e-07, 0.01229, 0.9999, -5.144e-08, 0.01229, 0.9999, -5.144e-08, 0.01229, 3.908e-07, 1.0, -3.212e-07, 3.908e-07, 1.0, -3.212e-07, 3.908e-07, 1.0, -3.212e-07, 3.908e-07, 1.0, -3.212e-07, 0.2616, 0.9652, 0.003215, 0.2616, 0.9652, 0.003215, 0.2616, 0.9652, 0.003215, 0.2616, 0.9652, 0.003215, -0.004105, 0.005981, -1.0, -0.006825, 0.002526, -1.0, 0.001574, 0.0001094, -1.0, 0.001574, 0.0001094, -1.0, -0.004092, 0.00437, -1.0, 0.9999, 6.179e-07, 0.01229, 0.9999, 6.179e-07, 0.01229, 0.9999, 8.361e-08, 0.01229, 0.9999, 8.361e-08, 0.01229, 0.9999, 8.361e-08, 0.01229, 0.9999, 8.361e-08, 0.01229, 0.9999, 1.55e-07, 0.01229, 0.9999, 1.376e-07, 0.01229, -2.883e-05, 1.0, -0.004317, -2.883e-05, 1.0, -0.004317, -2.883e-05, 1.0, -0.004317, -2.883e-05, 1.0, -0.004317, 0.9999, 5.857e-07, 0.01229, 0.9999, 5.857e-07, 0.01229, 0.9999, 6.179e-07, 0.01229, 0.9999, 6.179e-07, 0.01229, 0.9999, 1.376e-07, 0.01229, 0.9999, 1.55e-07, 0.01229, 0.9999, 1.724e-07, 0.01229, 0.9999, 1.724e-07, 0.01229, 0.9999, 1.035e-07, 0.01229, 0.9999, 3.473e-08, 0.01229, 0.9999, 1.738e-08, 0.01229, 0.9999, 1.738e-08, 0.01229, 0.9999, 0.0, 0.01229, 0.9999, 0.0, 0.01229, 0.9999, 1.738e-08, 0.01229, 0.9999, 3.477e-08, 0.01229, 0.9999, 3.477e-08, 0.01229, 0.9999, 1.738e-08, 0.01229, 0.1554, -5.773e-09, 0.9879, 0.1554, -5.773e-09, 0.9879, 0.1554, -1.141e-09, 0.9879, 0.1554, -4.972e-10, 0.9879, 0.351, -0.9364, 0.004314, 0.351, -0.9364, 0.004314, 0.351, -0.9364, 0.004314, 0.351, -0.9364, 0.004314, 0.1796, 0.0, -0.9837, 0.1796, 0.0, -0.9837, 0.1796, 5.38e-09, -0.9837, 0.1796, 4.724e-09, -0.9837, 0.1796, 4.724e-09, -0.9837, 0.1796, 5.38e-09, -0.9837, 0.1796, 1.01e-08, -0.9837, 0.1796, 1.01e-08, -0.9837, 0.003363, -1.426e-06, 1.0, 0.003363, -4.006e-07, 1.0, 0.003363, -2.468e-08, 1.0, 0.003363, -2.468e-08, 1.0, 0.003365, 2.126e-08, 1.0, 1.0, 6.16e-08, -0.003075, 1.0, 6.16e-08, -0.003075, 1.0, 6.16e-08, -0.003075, 1.0, 6.16e-08, -0.003075, 0.9999, 2.145e-08, 0.0148, 0.9999, 2.145e-08, 0.0148, 0.9999, 4.309e-07, 0.0148, 0.9999, 2.759e-07, 0.0148, 0.003362, -5.611e-08, 1.0, 0.003362, -5.611e-08, 1.0, 0.003362, -4.12e-07, 1.0, 0.003361, -1.115e-06, 1.0, 0.003359, 8.994e-07, 1.0, 0.003361, -1.115e-06, 1.0, 0.003362, -4.12e-07, 1.0, 0.003363, -4.006e-07, 1.0, 0.003363, -1.426e-06, 1.0, 0.003364, -2.269e-06, 1.0, 0.00336, -1.619e-06, 1.0, 0.000593, -3.838e-06, 1.0, 0.0005865, 3.965e-06, 1.0, 0.0005892, 6.278e-06, 1.0, 0.0005866, 1.114e-05, 1.0, 0.0005829, 6.651e-06, 1.0, 0.0005855, 4.041e-06, 1.0, -0.5777, 0.5773, -0.577, -0.5777, 0.5773, -0.577, -0.5777, 0.5773, -0.577, -0.577, 0.5774, 0.5777, -0.577, 0.5774, 0.5777, -0.577, 0.5774, 0.5777, -0.7067, 7.771e-06, 0.7075, -0.7067, 7.771e-06, 0.7075, -0.7067, 7.771e-06, 0.7075, -0.002147, -0.003976, -1.0, -0.002145, -0.004136, -1.0, -0.003314, -0.003146, -1.0, -0.003314, 0.004019, -1.0, -0.002698, 0.005568, -1.0, -0.002029, 0.003971, -1.0, -0.703, 0.01491, -0.7111, -0.703, 0.01491, -0.7111, -0.703, 0.01491, -0.7111, -0.5757, 0.574, -0.5823, -0.5757, 0.574, -0.5823, -0.5757, 0.574, -0.5823, -0.5788, 0.5809, 0.5722, -0.5788, 0.5809, 0.5722, -0.5788, 0.5809, 0.5722, 0.705, -0.06999, -0.7058, 0.705, -0.06999, -0.7058, 0.705, -0.06999, -0.7058, 0.7, -0.05136, 0.7123, 0.7, -0.05136, 0.7123, 0.7, -0.05136, 0.7123, 0.7, -0.05136, 0.7123, 0.5746, 0.5789, 0.5785, 0.5746, 0.5789, 0.5785, 0.5746, 0.5789, 0.5785, 0.574, 0.5789, -0.5792, 0.574, 0.5789, -0.5792, 0.574, 0.5789, -0.5792, 0.7129, -0.003533, -0.7013, 0.7129, -0.003533, -0.7013, 0.7129, -0.003533, -0.7013, 0.7129, -0.003533, -0.7013, 0.5757, 0.5739, 0.5823, 0.5757, 0.5739, 0.5823, 0.5757, 0.5739, 0.5823, 0.5788, 0.5809, -0.5722, 0.5788, 0.5809, -0.5722, 0.5788, 0.5809, -0.5722, -0.7048, 0.01486, -0.7093, -0.7048, 0.01486, -0.7093, -0.7048, 0.01486, -0.7093, -0.5772, 0.5739, -0.5809, -0.5772, 0.5739, -0.5809, -0.5772, 0.5739, -0.5809, -0.5774, 0.5809, 0.5737, -0.5774, 0.5809, 0.5737, -0.5774, 0.5809, 0.5737, 0.7111, -0.003546, -0.703, 0.7111, -0.003546, -0.703, 0.7111, -0.003546, -0.703, 0.7111, -0.003546, -0.703, 0.7048, 7.988e-07, 0.7094, 0.7048, 1.954e-06, 0.7094, 0.7048, 6.406e-07, 0.7094, 0.5772, 0.5739, 0.5809, 0.5772, 0.5739, 0.5809, 0.5772, 0.5739, 0.5809, 0.5774, 0.5809, -0.5737, 0.5774, 0.5809, -0.5737, 0.5774, 0.5809, -0.5737, -0.7111, -5.455e-06, 0.7031, -0.7111, -5.455e-06, 0.7031, -0.7111, -5.455e-06, 0.7031, 0.7031, 2.325e-08, 0.7111, 0.7031, 0.0, 0.7111, 0.7031, 0.0, 0.7111, 0.7031, 4.015e-08, 0.7111, 0.6819, 6.691e-08, -0.7315, 0.6819, 6.691e-08, -0.7315, 0.6819, 4.678e-08, -0.7315, 0.6819, 4.637e-08, -0.7315, -0.7075, -1.601e-08, -0.7067, -0.7075, -1.601e-08, -0.7067, -0.7075, -3.202e-08, -0.7067, -0.7075, -3.202e-08, -0.7067, -0.7067, -4.483e-08, 0.7075, -0.7067, -4.483e-08, 0.7075, -0.7067, -6.43e-08, 0.7075, -0.7067, -6.43e-08, 0.7075, 0.6827, 1e-08, 0.7307, 0.6827, 1.048e-08, 0.7307, 0.6827, 3.36e-08, 0.7307, 0.6827, 3.36e-08, 0.7307, -0.0004122, 0.7071, -0.7071, -0.0004122, 0.7071, -0.7071, -0.0004122, 0.7071, -0.7071, -0.0004122, 0.7071, -0.7071, -0.7071, 0.7071, 0.0004134, -0.7071, 0.7071, 0.0004134, -0.7071, 0.7071, 0.0004134, -0.7071, 0.7071, 0.0004134, 0.0004123, 0.7071, 0.7071, 0.0004123, 0.7071, 0.7071, 0.0004123, 0.7071, 0.7071, 0.0004123, 0.7071, 0.7071, 0.727, 0.6866, -0.0004241, 0.727, 0.6866, -0.0004241, 0.727, 0.6866, -0.0004241, 0.727, 0.6866, -0.0004241, -0.7067, -4.483e-08, 0.7075, -0.7067, -4.483e-08, 0.7075, -0.7067, -2.537e-08, 0.7075, -0.7067, -2.537e-08, 0.7075, 0.6827, -1.312e-08, 0.7307, 0.6827, -1.312e-08, 0.7307, 0.6827, 1.048e-08, 0.7307, 0.6827, 1e-08, 0.7307, 0.6819, 4.637e-08, -0.7315, 0.6819, 4.678e-08, -0.7315, 0.6819, 2.624e-08, -0.7315, 0.6819, 2.624e-08, -0.7315, -0.7075, 0.0, -0.7067, -0.7075, 0.0, -0.7067, -0.7075, -1.601e-08, -0.7067, -0.7075, -1.601e-08, -0.7067, 0.7018, 0.7123, 0.001802, 0.7018, 0.7123, 0.001802, 0.7018, 0.7123, 0.001802, 0.7018, 0.7123, 0.001802, -0.7018, 0.7123, -0.001838, -0.7018, 0.7123, -0.001838, -0.7018, 0.7123, -0.001838, -0.7018, 0.7123, -0.001838, -0.7013, -1.558e-05, -0.7129, -0.7013, -1.558e-05, -0.7129, -0.7007, -9.382e-08, -0.7135, -0.7007, -9.382e-08, -0.7135, 0.7117, 3.773e-05, -0.7025, 0.7117, 3.773e-05, -0.7025, 0.7123, 7.545e-05, -0.7019, 0.7123, 7.545e-05, -0.7019, -0.7111, 6.068e-08, 0.7031, -0.7111, 6.068e-08, 0.7031, -0.7111, 9.53e-08, 0.7031, -0.7111, 9.53e-08, 0.7031, 0.7031, 5.089e-08, 0.7111, 0.7031, 5.089e-08, 0.7111, 0.7031, 2.325e-08, 0.7111, 0.7031, 4.015e-08, 0.7111, -0.002378, 0.7071, -0.7071, -0.002378, 0.7071, -0.7071, -0.002378, 0.7071, -0.7071, -0.002378, 0.7071, -0.7071, 0.002378, 0.7071, 0.7071, 0.002378, 0.7071, 0.7071, 0.002378, 0.7071, 0.7071, 0.002378, 0.7071, 0.7071, -0.707, 0.7071, -0.01047, -0.707, 0.7071, -0.01047, -0.707, 0.7071, -0.01047, -0.707, 0.7071, -0.01047, 0.707, 0.7071, 0.01047, 0.707, 0.7071, 0.01047, 0.707, 0.7071, 0.01047, 0.707, 0.7071, 0.01047, -0.7013, -1.558e-05, -0.7129, -0.7013, -1.558e-05, -0.7129, -0.7019, -3.106e-05, -0.7123, -0.7019, -3.106e-05, -0.7123, -0.7111, 2.605e-08, 0.7031, -0.7111, 2.605e-08, 0.7031, -0.7111, 6.068e-08, 0.7031, -0.7111, 6.068e-08, 0.7031, 0.7031, 3.837e-08, 0.7111, 0.7031, 3.837e-08, 0.7111, 0.7031, 5.089e-08, 0.7111, 0.7031, 5.089e-08, 0.7111, 0.7111, 0.0, -0.7031, 0.7111, 0.0, -0.7031, 0.7117, 3.773e-05, -0.7025, 0.7117, 3.773e-05, -0.7025, -0.7031, -1.545e-05, -0.7111, -0.7031, -1.545e-05, -0.7111, -0.7025, 3.127e-08, -0.7117, -0.7025, 3.127e-08, -0.7117, 0.7099, 3.792e-05, -0.7043, 0.7099, 3.792e-05, -0.7043, 0.7105, 7.594e-05, -0.7037, 0.7105, 7.594e-05, -0.7037, -0.7094, -1.115e-07, 0.7048, -0.7094, -1.115e-07, 0.7048, -0.7094, -1.579e-07, 0.7048, -0.7094, -1.579e-07, 0.7048, 0.7048, 7.628e-08, 0.7094, 0.7048, 7.628e-08, 0.7094, 0.7048, 7.988e-07, 0.7094, 0.7048, 6.406e-07, 0.7094, -0.004156, 0.7071, -0.7071, -0.004156, 0.7071, -0.7071, -0.004156, 0.7071, -0.7071, -0.004156, 0.7071, -0.7071, 0.004157, 0.7071, 0.7071, 0.004157, 0.7071, 0.7071, 0.004157, 0.7071, 0.7071, 0.004157, 0.7071, 0.7071, -0.7071, 0.7071, -0.008689, -0.7071, 0.7071, -0.008689, -0.7071, 0.7071, -0.008689, -0.7071, 0.7071, -0.008689, 0.7071, 0.7071, 0.008689, 0.7071, 0.7071, 0.008689, 0.7071, 0.7071, 0.008689, 0.7071, 0.7071, 0.008689, -0.7031, -1.545e-05, -0.7111, -0.7031, -1.545e-05, -0.7111, -0.7037, -3.093e-05, -0.7105, -0.7037, -3.093e-05, -0.7105, -0.7094, -6.513e-08, 0.7048, -0.7094, -6.513e-08, 0.7048, -0.7094, -1.115e-07, 0.7048, -0.7094, -1.115e-07, 0.7048, 0.7048, 8.954e-08, 0.7094, 0.7048, 8.954e-08, 0.7094, 0.7048, 7.628e-08, 0.7094, 0.7048, 7.628e-08, 0.7094, 0.7094, -1.042e-07, -0.7048, 0.7094, -1.042e-07, -0.7048, 0.7099, 3.792e-05, -0.7043, 0.7099, 3.792e-05, -0.7043, 0.003364, -2.269e-06, 1.0, 0.003363, -1.426e-06, 1.0, 0.003365, 2.126e-08, 1.0, 0.003359, 8.994e-07, 1.0, 0.003361, -1.115e-06, 1.0, 0.00336, -1.619e-06, 1.0, -0.00476, -0.003752, -1.0, -0.004648, -0.004106, -1.0, -0.005968, -0.003097, -1.0, -0.005438, 0.004417, -1.0, -0.004105, 0.005981, -1.0, -0.004092, 0.00437, -1.0, -0.7018, 0.7123, -0.005397, -0.7018, 0.7123, -0.005397, -0.7018, 0.7123, -0.005397, -0.7018, 0.7123, -0.005397, 0.7017, 0.7124, -0.005274, 0.7017, 0.7124, -0.005274, 0.7017, 0.7124, -0.005274, 0.7017, 0.7124, -0.005274, -1.0, -4.763e-08, -0.003273, -1.0, -4.763e-08, -0.003273, -1.0, -4.763e-08, -0.003273, -1.0, -4.763e-08, -0.003273])] * 3)])

# ---- objects
ob_wall01 = bpy.data.objects.new('wall01', me_cube_015)

# ---- transforms, parenting, visibility, modifiers, constraints
ob_wall01.location = (0.0, 0.0, 0.0)
ob_wall01.color = (0.8, 0.8, 0.8, 1.0)
ob_wall01.lineart.crease_threshold = 0.0

# ---- collection membership
col_collection_1.objects.link(ob_wall01)

# ---- scene / render settings (as saved in the file)
scene.frame_start = 1; scene.frame_end = 250; scene.frame_set(1)
scene.render.engine = 'BLENDER_EEVEE_NEXT'
scene.render.resolution_percentage = 50
scene.render.dither_intensity = 0.0
scene.cycles.use_denoising = False
scene.cycles.samples = 128
scene.cycles.sampling_pattern = 'TABULATED_SOBOL'
scene.cycles.use_adaptive_sampling = False
scene.cycles.use_light_tree = False
scene.cycles.blur_glossy = 0.0
scene.cycles.sample_clamp_indirect = 0.0
scene.view_settings.view_transform = 'Standard'
bpy.context.view_layer.update()

# ---- added for rendering (the .blend has no active camera and no usable light): camera, sun
cam_auto = bpy.data.cameras.new('AutoCamera')
cam_auto.lens = 50.0
cam_auto.sensor_width = 36.0
cam_auto.clip_end = 1000.0
ob_auto_camera = bpy.data.objects.new('AutoCamera', cam_auto)
scene.collection.objects.link(ob_auto_camera)
ob_auto_camera.location = (9.08761, -8.92748, 7.22341)
ob_auto_camera.rotation_euler = (1.09748, -7.21219e-08, 0.694738)
scene.camera = ob_auto_camera
light_auto_sun = bpy.data.lights.new('AutoSun', 'SUN')
light_auto_sun.energy = 3.0
light_auto_sun.angle = 0.0523599
ob_auto_sun = bpy.data.objects.new('AutoSun', light_auto_sun)
scene.collection.objects.link(ob_auto_sun)
ob_auto_sun.rotation_euler = (0.872665, 0.174533, 0.523599)
bpy.context.view_layer.update()
